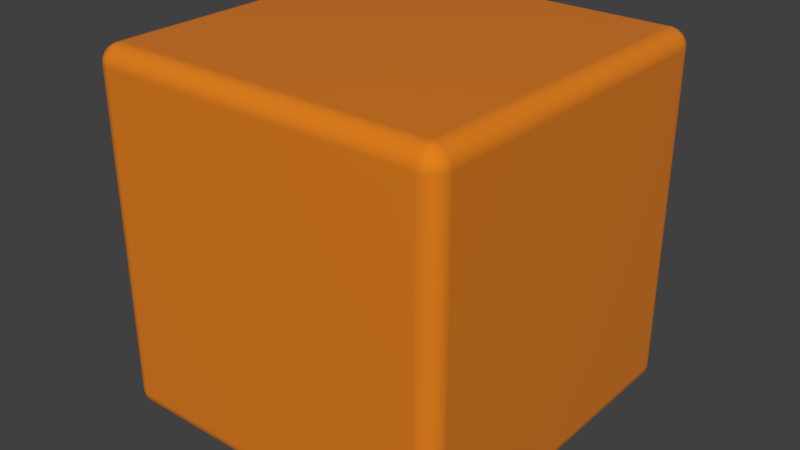 # Source: cube.blend  (saved by Blender 2.80.75; exported with 4.5.12 LTS)
import bpy
from mathutils import Matrix  # noqa: F401  (used for matrix-valued properties, if any)

bpy.ops.wm.read_factory_settings(use_empty=True)
scene = bpy.context.scene
scene.name = 'Scene'

# ---- collections
col_collection_1 = bpy.data.collections.new('Collection 1'); scene.collection.children.link(col_collection_1)

# ---- materials (node trees are filled in below, after node groups)
mat_cube = bpy.data.materials.new('Cube')
mat_cube.alpha_threshold = 0.0
mat_cube.use_transparent_shadow = False
mat_cube.diffuse_color = (0.7835, 0.2195, 0.01161, 1.0)
mat_cube.roughness = 0.5

# ---- material node trees
mat_cube.use_nodes = True; mat_cube.node_tree.nodes.clear()
_N = mat_cube.node_tree.nodes; _L = mat_cube.node_tree.links
n0 = _N.new('ShaderNodeOutputMaterial'); n0.name = 'マテリアル出力'; n0.location = (300, 300)
n1 = _N.new('ShaderNodeBsdfPrincipled'); n1.name = 'Principled BSDF'; n1.location = (10, 300)
n1.distribution = 'GGX'
n1.subsurface_method = 'BURLEY'
n1.inputs[0].default_value = (0.7835, 0.2195, 0.01161, 1.0)
n1.inputs[2].default_value = 0.0
n1.inputs[3].default_value = 1.45
n1.inputs[27].default_value = (0.0, 0.0, 0.0, 1.0)
n1.inputs[28].default_value = 1.0
_L.new(n1.outputs[0], n0.inputs[0])
n0.is_active_output = True

# ---- world
world_world = bpy.data.worlds.new('World'); scene.world = world_world
world_world.color = (0.05088, 0.05088, 0.05088)
world_world.use_sun_shadow = False
world_world.sun_shadow_jitter_overblur = 0.0
world_world.cycles.sampling_method = 'MANUAL'
world_world.cycles.sample_map_resolution = 256

# ---- meshes
me_x = bpy.data.meshes.new('立方体')
me_x.from_pydata([(-0.009, -0.01, -0.009), (-0.01, -0.009, -0.009), (-0.009, -0.009, -0.01), (-0.009098, -0.009995, -0.009), (-0.009195, -0.009981, -0.009), (-0.00929, -0.009957, -0.009), (-0.009383, -0.009924, -0.009), (-0.009471, -0.009882, -0.009), (-0.009556, -0.009831, -0.009), (-0.009634, -0.009773, -0.009), (-0.009707, -0.009707, -0.009), (-0.009, -0.009995, -0.009098), (-0.0091, -0.00999, -0.009099), (-0.0092, -0.009975, -0.0091), (-0.009297, -0.00995, -0.0091), (-0.009389, -0.009916, -0.0091), (-0.009477, -0.009873, -0.0091), (-0.009558, -0.009823, -0.0091), (-0.009634, -0.009767, -0.0091), (-0.009703, -0.009704, -0.0091), (-0.009, -0.009981, -0.009195), (-0.009101, -0.009975, -0.009199), (-0.009202, -0.009959, -0.0092), (-0.0093, -0.009932, -0.009201), (-0.009392, -0.009898, -0.009201), (-0.009477, -0.009856, -0.0092), (-0.009556, -0.009807, -0.009199), (-0.009627, -0.009753, -0.009198), (-0.009693, -0.009694, -0.009198), (-0.009, -0.009957, -0.00929), (-0.009101, -0.00995, -0.009296), (-0.009203, -0.009933, -0.009299), (-0.009301, -0.009906, -0.009299), (-0.009391, -0.009871, -0.009297), (-0.009474, -0.00983, -0.009294), (-0.009548, -0.009784, -0.009291), (-0.009616, -0.009733, -0.009289), (-0.009677, -0.009678, -0.009288), (-0.009, -0.009924, -0.009383), (-0.009101, -0.009916, -0.009389), (-0.009203, -0.009898, -0.009391), (-0.009299, -0.009871, -0.00939), (-0.009387, -0.009837, -0.009386), (-0.009466, -0.009799, -0.00938), (-0.009537, -0.009756, -0.009374), (-0.009601, -0.009709, -0.00937), (-0.009657, -0.009658, -0.009368), (-0.009, -0.009882, -0.009471), (-0.009101, -0.009873, -0.009477), (-0.009201, -0.009855, -0.009478), (-0.009296, -0.00983, -0.009473), (-0.009381, -0.009799, -0.009466), (-0.009457, -0.009763, -0.009457), (-0.009524, -0.009725, -0.009448), (-0.009583, -0.009682, -0.009441), (-0.009636, -0.009636, -0.009438), (-0.009, -0.009831, -0.009556), (-0.009101, -0.009823, -0.009559), (-0.0092, -0.009806, -0.009557), (-0.009292, -0.009783, -0.009549), (-0.009375, -0.009755, -0.009537), (-0.009448, -0.009725, -0.009524), (-0.009511, -0.009691, -0.009511), (-0.009566, -0.009655, -0.009501), (-0.009614, -0.009614, -0.009497), (-0.009, -0.009773, -0.009634), (-0.009101, -0.009766, -0.009635), (-0.009198, -0.009752, -0.009628), (-0.009289, -0.009732, -0.009616), (-0.00937, -0.009708, -0.009601), (-0.009441, -0.009682, -0.009583), (-0.009501, -0.009654, -0.009566), (-0.009551, -0.009626, -0.009551), (-0.009593, -0.009593, -0.009545), (-0.009577, -0.009577, -0.009577), (-0.009995, -0.009, -0.009098), (-0.009981, -0.009, -0.009195), (-0.009957, -0.009, -0.00929), (-0.009924, -0.009, -0.009383), (-0.009882, -0.009, -0.009471), (-0.009831, -0.009, -0.009556), (-0.009773, -0.009, -0.009634), (-0.009707, -0.009, -0.009707), (-0.009995, -0.009098, -0.009), (-0.00999, -0.009099, -0.0091), (-0.009975, -0.0091, -0.0092), (-0.00995, -0.0091, -0.009297), (-0.009916, -0.0091, -0.009389), (-0.009873, -0.0091, -0.009477), (-0.009823, -0.0091, -0.009558), (-0.009767, -0.0091, -0.009634), (-0.009704, -0.0091, -0.009703), (-0.009981, -0.009195, -0.009), (-0.009975, -0.009199, -0.009101), (-0.009959, -0.0092, -0.009202), (-0.009932, -0.009201, -0.0093), (-0.009898, -0.009201, -0.009392), (-0.009856, -0.0092, -0.009477), (-0.009807, -0.009199, -0.009556), (-0.009753, -0.009198, -0.009627), (-0.009694, -0.009198, -0.009693), (-0.009957, -0.00929, -0.009), (-0.00995, -0.009296, -0.009101), (-0.009933, -0.009299, -0.009203), (-0.009906, -0.009299, -0.009301), (-0.009871, -0.009297, -0.009391), (-0.00983, -0.009294, -0.009474), (-0.009784, -0.009291, -0.009548), (-0.009733, -0.009289, -0.009616), (-0.009678, -0.009288, -0.009677), (-0.009924, -0.009383, -0.009), (-0.009916, -0.009389, -0.009101), (-0.009898, -0.009391, -0.009203), (-0.009871, -0.00939, -0.009299), (-0.009837, -0.009386, -0.009387), (-0.009799, -0.00938, -0.009466), (-0.009756, -0.009374, -0.009537), (-0.009709, -0.00937, -0.009601), (-0.009658, -0.009368, -0.009657), (-0.009882, -0.009471, -0.009), (-0.009873, -0.009477, -0.009101), (-0.009855, -0.009478, -0.009201), (-0.00983, -0.009473, -0.009296), (-0.009799, -0.009466, -0.009381), (-0.009763, -0.009457, -0.009457), (-0.009725, -0.009448, -0.009524), (-0.009682, -0.009441, -0.009583), (-0.009636, -0.009438, -0.009636), (-0.009831, -0.009556, -0.009), (-0.009823, -0.009559, -0.009101), (-0.009806, -0.009557, -0.0092), (-0.009783, -0.009549, -0.009292), (-0.009755, -0.009537, -0.009375), (-0.009725, -0.009524, -0.009448), (-0.009691, -0.009511, -0.009511), (-0.009655, -0.009501, -0.009566), (-0.009614, -0.009497, -0.009614), (-0.009773, -0.009634, -0.009), (-0.009766, -0.009635, -0.009101), (-0.009752, -0.009628, -0.009198), (-0.009732, -0.009616, -0.009289), (-0.009708, -0.009601, -0.00937), (-0.009682, -0.009583, -0.009441), (-0.009654, -0.009566, -0.009501), (-0.009626, -0.009551, -0.009551), (-0.009593, -0.009545, -0.009593), (-0.009, -0.009098, -0.009995), (-0.009, -0.009195, -0.009981), (-0.009, -0.00929, -0.009957), (-0.009, -0.009383, -0.009924), (-0.009, -0.009471, -0.009882), (-0.009, -0.009556, -0.009831), (-0.009, -0.009634, -0.009773), (-0.009, -0.009707, -0.009707), (-0.009098, -0.009, -0.009995), (-0.009099, -0.0091, -0.00999), (-0.0091, -0.0092, -0.009975), (-0.0091, -0.009297, -0.00995), (-0.0091, -0.009389, -0.009916), (-0.0091, -0.009477, -0.009873), (-0.0091, -0.009558, -0.009823), (-0.0091, -0.009634, -0.009767), (-0.0091, -0.009703, -0.009704), (-0.009195, -0.009, -0.009981), (-0.009199, -0.009101, -0.009975), (-0.0092, -0.009202, -0.009959), (-0.009201, -0.0093, -0.009932), (-0.009201, -0.009392, -0.009898), (-0.0092, -0.009477, -0.009856), (-0.009199, -0.009556, -0.009807), (-0.009198, -0.009627, -0.009753), (-0.009198, -0.009693, -0.009694), (-0.00929, -0.009, -0.009957), (-0.009296, -0.009101, -0.00995), (-0.009299, -0.009203, -0.009933), (-0.009299, -0.009301, -0.009906), (-0.009297, -0.009391, -0.009871), (-0.009294, -0.009474, -0.00983), (-0.009291, -0.009548, -0.009784), (-0.009289, -0.009616, -0.009733), (-0.009288, -0.009677, -0.009678), (-0.009383, -0.009, -0.009924), (-0.009389, -0.009101, -0.009916), (-0.009391, -0.009203, -0.009898), (-0.00939, -0.009299, -0.009871), (-0.009386, -0.009387, -0.009837), (-0.00938, -0.009466, -0.009799), (-0.009374, -0.009537, -0.009756), (-0.00937, -0.009601, -0.009709), (-0.009368, -0.009657, -0.009658), (-0.009471, -0.009, -0.009882), (-0.009477, -0.009101, -0.009873), (-0.009478, -0.009201, -0.009855), (-0.009473, -0.009296, -0.00983), (-0.009466, -0.009381, -0.009799), (-0.009457, -0.009457, -0.009763), (-0.009448, -0.009524, -0.009725), (-0.009441, -0.009583, -0.009682), (-0.009438, -0.009636, -0.009636), (-0.009556, -0.009, -0.009831), (-0.009559, -0.009101, -0.009823), (-0.009557, -0.0092, -0.009806), (-0.009549, -0.009292, -0.009783), (-0.009537, -0.009375, -0.009755), (-0.009524, -0.009448, -0.009725), (-0.009511, -0.009511, -0.009691), (-0.009501, -0.009566, -0.009655), (-0.009497, -0.009614, -0.009614), (-0.009634, -0.009, -0.009773), (-0.009635, -0.009101, -0.009766), (-0.009628, -0.009198, -0.009752), (-0.009616, -0.009289, -0.009732), (-0.009601, -0.00937, -0.009708), (-0.009583, -0.009441, -0.009682), (-0.009566, -0.009501, -0.009654), (-0.009551, -0.009551, -0.009626), (-0.009545, -0.009593, -0.009593), (-0.009, -0.01, 0.009), (-0.009, -0.009, 0.01), (-0.01, -0.009, 0.009), (-0.009, -0.009995, 0.009098), (-0.009, -0.009981, 0.009195), (-0.009, -0.009957, 0.00929), (-0.009, -0.009924, 0.009383), (-0.009, -0.009882, 0.009471), (-0.009, -0.009831, 0.009556), (-0.009, -0.009773, 0.009634), (-0.009, -0.009707, 0.009707), (-0.009098, -0.009995, 0.009), (-0.009099, -0.00999, 0.0091), (-0.0091, -0.009975, 0.0092), (-0.0091, -0.00995, 0.009297), (-0.0091, -0.009916, 0.009389), (-0.0091, -0.009873, 0.009477), (-0.0091, -0.009823, 0.009558), (-0.0091, -0.009767, 0.009634), (-0.0091, -0.009704, 0.009703), (-0.009195, -0.009981, 0.009), (-0.009199, -0.009975, 0.009101), (-0.0092, -0.009959, 0.009202), (-0.009201, -0.009932, 0.0093), (-0.009201, -0.009898, 0.009392), (-0.0092, -0.009856, 0.009477), (-0.009199, -0.009807, 0.009556), (-0.009198, -0.009753, 0.009627), (-0.009198, -0.009694, 0.009693), (-0.00929, -0.009957, 0.009), (-0.009296, -0.00995, 0.009101), (-0.009299, -0.009933, 0.009203), (-0.009299, -0.009906, 0.009301), (-0.009297, -0.009871, 0.009391), (-0.009294, -0.00983, 0.009474), (-0.009291, -0.009784, 0.009548), (-0.009289, -0.009733, 0.009616), (-0.009288, -0.009678, 0.009677), (-0.009383, -0.009924, 0.009), (-0.009389, -0.009916, 0.009101), (-0.009391, -0.009898, 0.009203), (-0.00939, -0.009871, 0.009299), (-0.009386, -0.009837, 0.009387), (-0.00938, -0.009799, 0.009466), (-0.009374, -0.009756, 0.009537), (-0.00937, -0.009709, 0.009601), (-0.009368, -0.009658, 0.009657), (-0.009471, -0.009882, 0.009), (-0.009477, -0.009873, 0.009101), (-0.009478, -0.009855, 0.009201), (-0.009473, -0.00983, 0.009296), (-0.009466, -0.009799, 0.009381), (-0.009457, -0.009763, 0.009457), (-0.009448, -0.009725, 0.009524), (-0.009441, -0.009682, 0.009583), (-0.009438, -0.009636, 0.009636), (-0.009556, -0.009831, 0.009), (-0.009559, -0.009823, 0.009101), (-0.009557, -0.009806, 0.0092), (-0.009549, -0.009783, 0.009292), (-0.009537, -0.009755, 0.009375), (-0.009524, -0.009725, 0.009448), (-0.009511, -0.009691, 0.009511), (-0.009501, -0.009655, 0.009566), (-0.009497, -0.009614, 0.009614), (-0.009634, -0.009773, 0.009), (-0.009635, -0.009766, 0.009101), (-0.009628, -0.009752, 0.009198), (-0.009616, -0.009732, 0.009289), (-0.009601, -0.009708, 0.00937), (-0.009583, -0.009682, 0.009441), (-0.009566, -0.009654, 0.009501), (-0.009551, -0.009626, 0.009551), (-0.009545, -0.009593, 0.009593), (-0.009577, -0.009577, 0.009577), (-0.009098, -0.009, 0.009995), (-0.009195, -0.009, 0.009981), (-0.00929, -0.009, 0.009957), (-0.009383, -0.009, 0.009924), (-0.009471, -0.009, 0.009882), (-0.009556, -0.009, 0.009831), (-0.009634, -0.009, 0.009773), (-0.009707, -0.009, 0.009707), (-0.009, -0.009098, 0.009995), (-0.0091, -0.009099, 0.00999), (-0.0092, -0.0091, 0.009975), (-0.009297, -0.0091, 0.00995), (-0.009389, -0.0091, 0.009916), (-0.009477, -0.0091, 0.009873), (-0.009558, -0.0091, 0.009823), (-0.009634, -0.0091, 0.009767), (-0.009703, -0.0091, 0.009704), (-0.009, -0.009195, 0.009981), (-0.009101, -0.009199, 0.009975), (-0.009202, -0.0092, 0.009959), (-0.0093, -0.009201, 0.009932), (-0.009392, -0.009201, 0.009898), (-0.009477, -0.0092, 0.009856), (-0.009556, -0.009199, 0.009807), (-0.009627, -0.009198, 0.009753), (-0.009693, -0.009198, 0.009694), (-0.009, -0.00929, 0.009957), (-0.009101, -0.009296, 0.00995), (-0.009203, -0.009299, 0.009933), (-0.009301, -0.009299, 0.009906), (-0.009391, -0.009297, 0.009871), (-0.009474, -0.009294, 0.00983), (-0.009548, -0.009291, 0.009784), (-0.009616, -0.009289, 0.009733), (-0.009677, -0.009288, 0.009678), (-0.009, -0.009383, 0.009924), (-0.009101, -0.009389, 0.009916), (-0.009203, -0.009391, 0.009898), (-0.009299, -0.00939, 0.009871), (-0.009387, -0.009386, 0.009837), (-0.009466, -0.00938, 0.009799), (-0.009537, -0.009374, 0.009756), (-0.009601, -0.00937, 0.009709), (-0.009657, -0.009368, 0.009658), (-0.009, -0.009471, 0.009882), (-0.009101, -0.009477, 0.009873), (-0.009201, -0.009478, 0.009855), (-0.009296, -0.009473, 0.00983), (-0.009381, -0.009466, 0.009799), (-0.009457, -0.009457, 0.009763), (-0.009524, -0.009448, 0.009725), (-0.009583, -0.009441, 0.009682), (-0.009636, -0.009438, 0.009636), (-0.009, -0.009556, 0.009831), (-0.009101, -0.009559, 0.009823), (-0.0092, -0.009557, 0.009806), (-0.009292, -0.009549, 0.009783), (-0.009375, -0.009537, 0.009755), (-0.009448, -0.009524, 0.009725), (-0.009511, -0.009511, 0.009691), (-0.009566, -0.009501, 0.009655), (-0.009614, -0.009497, 0.009614), (-0.009, -0.009634, 0.009773), (-0.009101, -0.009635, 0.009766), (-0.009198, -0.009628, 0.009752), (-0.009289, -0.009616, 0.009732), (-0.00937, -0.009601, 0.009708), (-0.009441, -0.009583, 0.009682), (-0.009501, -0.009566, 0.009654), (-0.009551, -0.009551, 0.009626), (-0.009593, -0.009545, 0.009593), (-0.009995, -0.009098, 0.009), (-0.009981, -0.009195, 0.009), (-0.009957, -0.00929, 0.009), (-0.009924, -0.009383, 0.009), (-0.009882, -0.009471, 0.009), (-0.009831, -0.009556, 0.009), (-0.009773, -0.009634, 0.009), (-0.009707, -0.009707, 0.009), (-0.009995, -0.009, 0.009098), (-0.00999, -0.0091, 0.009099), (-0.009975, -0.0092, 0.0091), (-0.00995, -0.009297, 0.0091), (-0.009916, -0.009389, 0.0091), (-0.009873, -0.009477, 0.0091), (-0.009823, -0.009558, 0.0091), (-0.009767, -0.009634, 0.0091), (-0.009704, -0.009703, 0.0091), (-0.009981, -0.009, 0.009195), (-0.009975, -0.009101, 0.009199), (-0.009959, -0.009202, 0.0092), (-0.009932, -0.0093, 0.009201), (-0.009898, -0.009392, 0.009201), (-0.009856, -0.009477, 0.0092), (-0.009807, -0.009556, 0.009199), (-0.009753, -0.009627, 0.009198), (-0.009694, -0.009693, 0.009198), (-0.009957, -0.009, 0.00929), (-0.00995, -0.009101, 0.009296), (-0.009933, -0.009203, 0.009299), (-0.009906, -0.009301, 0.009299), (-0.009871, -0.009391, 0.009297), (-0.00983, -0.009474, 0.009294), (-0.009784, -0.009548, 0.009291), (-0.009733, -0.009616, 0.009289), (-0.009678, -0.009677, 0.009288), (-0.009924, -0.009, 0.009383), (-0.009916, -0.009101, 0.009389), (-0.009898, -0.009203, 0.009391), (-0.009871, -0.009299, 0.00939), (-0.009837, -0.009387, 0.009386), (-0.009799, -0.009466, 0.00938), (-0.009756, -0.009537, 0.009374), (-0.009709, -0.009601, 0.00937), (-0.009658, -0.009657, 0.009368), (-0.009882, -0.009, 0.009471), (-0.009873, -0.009101, 0.009477), (-0.009855, -0.009201, 0.009478), (-0.00983, -0.009296, 0.009473), (-0.009799, -0.009381, 0.009466), (-0.009763, -0.009457, 0.009457), (-0.009725, -0.009524, 0.009448), (-0.009682, -0.009583, 0.009441), (-0.009636, -0.009636, 0.009438), (-0.009831, -0.009, 0.009556), (-0.009823, -0.009101, 0.009559), (-0.009806, -0.0092, 0.009557), (-0.009783, -0.009292, 0.009549), (-0.009755, -0.009375, 0.009537), (-0.009725, -0.009448, 0.009524), (-0.009691, -0.009511, 0.009511), (-0.009655, -0.009566, 0.009501), (-0.009614, -0.009614, 0.009497), (-0.009773, -0.009, 0.009634), (-0.009766, -0.009101, 0.009635), (-0.009752, -0.009198, 0.009628), (-0.009732, -0.009289, 0.009616), (-0.009708, -0.00937, 0.009601), (-0.009682, -0.009441, 0.009583), (-0.009654, -0.009501, 0.009566), (-0.009626, -0.009551, 0.009551), (-0.009593, -0.009593, 0.009545), (-0.009, 0.01, -0.009), (-0.009, 0.009, -0.01), (-0.01, 0.009, -0.009), (-0.009, 0.009995, -0.009098), (-0.009, 0.009981, -0.009195), (-0.009, 0.009957, -0.00929), (-0.009, 0.009924, -0.009383), (-0.009, 0.009882, -0.009471), (-0.009, 0.009831, -0.009556), (-0.009, 0.009773, -0.009634), (-0.009, 0.009707, -0.009707), (-0.009098, 0.009995, -0.009), (-0.009099, 0.00999, -0.0091), (-0.0091, 0.009975, -0.0092), (-0.0091, 0.00995, -0.009297), (-0.0091, 0.009916, -0.009389), (-0.0091, 0.009873, -0.009477), (-0.0091, 0.009823, -0.009558), (-0.0091, 0.009767, -0.009634), (-0.0091, 0.009704, -0.009703), (-0.009195, 0.009981, -0.009), (-0.009199, 0.009975, -0.009101), (-0.0092, 0.009959, -0.009202), (-0.009201, 0.009932, -0.0093), (-0.009201, 0.009898, -0.009392), (-0.0092, 0.009856, -0.009477), (-0.009199, 0.009807, -0.009556), (-0.009198, 0.009753, -0.009627), (-0.009198, 0.009694, -0.009693), (-0.00929, 0.009957, -0.009), (-0.009296, 0.00995, -0.009101), (-0.009299, 0.009933, -0.009203), (-0.009299, 0.009906, -0.009301), (-0.009297, 0.009871, -0.009391), (-0.009294, 0.00983, -0.009474), (-0.009291, 0.009784, -0.009548), (-0.009289, 0.009733, -0.009616), (-0.009288, 0.009678, -0.009677), (-0.009383, 0.009924, -0.009), (-0.009389, 0.009916, -0.009101), (-0.009391, 0.009898, -0.009203), (-0.00939, 0.009871, -0.009299), (-0.009386, 0.009837, -0.009387), (-0.00938, 0.009799, -0.009466), (-0.009374, 0.009756, -0.009537), (-0.00937, 0.009709, -0.009601), (-0.009368, 0.009658, -0.009657), (-0.009471, 0.009882, -0.009), (-0.009477, 0.009873, -0.009101), (-0.009478, 0.009855, -0.009201), (-0.009473, 0.00983, -0.009296), (-0.009466, 0.009799, -0.009381), (-0.009457, 0.009763, -0.009457), (-0.009448, 0.009725, -0.009524), (-0.009441, 0.009682, -0.009583), (-0.009438, 0.009636, -0.009636), (-0.009556, 0.009831, -0.009), (-0.009559, 0.009823, -0.009101), (-0.009557, 0.009806, -0.0092), (-0.009549, 0.009783, -0.009292), (-0.009537, 0.009755, -0.009375), (-0.009524, 0.009725, -0.009448), (-0.009511, 0.009691, -0.009511), (-0.009501, 0.009655, -0.009566), (-0.009497, 0.009614, -0.009614), (-0.009634, 0.009773, -0.009), (-0.009635, 0.009766, -0.009101), (-0.009628, 0.009752, -0.009198), (-0.009616, 0.009732, -0.009289), (-0.009601, 0.009708, -0.00937), (-0.009583, 0.009682, -0.009441), (-0.009566, 0.009654, -0.009501), (-0.009551, 0.009626, -0.009551), (-0.009545, 0.009593, -0.009593), (-0.009577, 0.009577, -0.009577), (-0.009098, 0.009, -0.009995), (-0.009195, 0.009, -0.009981), (-0.00929, 0.009, -0.009957), (-0.009383, 0.009, -0.009924), (-0.009471, 0.009, -0.009882), (-0.009556, 0.009, -0.009831), (-0.009634, 0.009, -0.009773), (-0.009707, 0.009, -0.009707), (-0.009, 0.009098, -0.009995), (-0.0091, 0.009099, -0.00999), (-0.0092, 0.0091, -0.009975), (-0.009297, 0.0091, -0.00995), (-0.009389, 0.0091, -0.009916), (-0.009477, 0.0091, -0.009873), (-0.009558, 0.0091, -0.009823), (-0.009634, 0.0091, -0.009767), (-0.009703, 0.0091, -0.009704), (-0.009, 0.009195, -0.009981), (-0.009101, 0.009199, -0.009975), (-0.009202, 0.0092, -0.009959), (-0.0093, 0.009201, -0.009932), (-0.009392, 0.009201, -0.009898), (-0.009477, 0.0092, -0.009856), (-0.009556, 0.009199, -0.009807), (-0.009627, 0.009198, -0.009753), (-0.009693, 0.009198, -0.009694), (-0.009, 0.00929, -0.009957), (-0.009101, 0.009296, -0.00995), (-0.009203, 0.009299, -0.009933), (-0.009301, 0.009299, -0.009906), (-0.009391, 0.009297, -0.009871), (-0.009474, 0.009294, -0.00983), (-0.009548, 0.009291, -0.009784), (-0.009616, 0.009289, -0.009733), (-0.009677, 0.009288, -0.009678), (-0.009, 0.009383, -0.009924), (-0.009101, 0.009389, -0.009916), (-0.009203, 0.009391, -0.009898), (-0.009299, 0.00939, -0.009871), (-0.009387, 0.009386, -0.009837), (-0.009466, 0.00938, -0.009799), (-0.009537, 0.009374, -0.009756), (-0.009601, 0.00937, -0.009709), (-0.009657, 0.009368, -0.009658), (-0.009, 0.009471, -0.009882), (-0.009101, 0.009477, -0.009873), (-0.009201, 0.009478, -0.009855), (-0.009296, 0.009473, -0.00983), (-0.009381, 0.009466, -0.009799), (-0.009457, 0.009457, -0.009763), (-0.009524, 0.009448, -0.009725), (-0.009583, 0.009441, -0.009682), (-0.009636, 0.009438, -0.009636), (-0.009, 0.009556, -0.009831), (-0.009101, 0.009559, -0.009823), (-0.0092, 0.009557, -0.009806), (-0.009292, 0.009549, -0.009783), (-0.009375, 0.009537, -0.009755), (-0.009448, 0.009524, -0.009725), (-0.009511, 0.009511, -0.009691), (-0.009566, 0.009501, -0.009655), (-0.009614, 0.009497, -0.009614), (-0.009, 0.009634, -0.009773), (-0.009101, 0.009635, -0.009766), (-0.009198, 0.009628, -0.009752), (-0.009289, 0.009616, -0.009732), (-0.00937, 0.009601, -0.009708), (-0.009441, 0.009583, -0.009682), (-0.009501, 0.009566, -0.009654), (-0.009551, 0.009551, -0.009626), (-0.009593, 0.009545, -0.009593), (-0.009995, 0.009098, -0.009), (-0.009981, 0.009195, -0.009), (-0.009957, 0.00929, -0.009), (-0.009924, 0.009383, -0.009), (-0.009882, 0.009471, -0.009), (-0.009831, 0.009556, -0.009), (-0.009773, 0.009634, -0.009), (-0.009707, 0.009707, -0.009), (-0.009995, 0.009, -0.009098), (-0.00999, 0.0091, -0.009099), (-0.009975, 0.0092, -0.0091), (-0.00995, 0.009297, -0.0091), (-0.009916, 0.009389, -0.0091), (-0.009873, 0.009477, -0.0091), (-0.009823, 0.009558, -0.0091), (-0.009767, 0.009634, -0.0091), (-0.009704, 0.009703, -0.0091), (-0.009981, 0.009, -0.009195), (-0.009975, 0.009101, -0.009199), (-0.009959, 0.009202, -0.0092), (-0.009932, 0.0093, -0.009201), (-0.009898, 0.009392, -0.009201), (-0.009856, 0.009477, -0.0092), (-0.009807, 0.009556, -0.009199), (-0.009753, 0.009627, -0.009198), (-0.009694, 0.009693, -0.009198), (-0.009957, 0.009, -0.00929), (-0.00995, 0.009101, -0.009296), (-0.009933, 0.009203, -0.009299), (-0.009906, 0.009301, -0.009299), (-0.009871, 0.009391, -0.009297), (-0.00983, 0.009474, -0.009294), (-0.009784, 0.009548, -0.009291), (-0.009733, 0.009616, -0.009289), (-0.009678, 0.009677, -0.009288), (-0.009924, 0.009, -0.009383), (-0.009916, 0.009101, -0.009389), (-0.009898, 0.009203, -0.009391), (-0.009871, 0.009299, -0.00939), (-0.009837, 0.009387, -0.009386), (-0.009799, 0.009466, -0.00938), (-0.009756, 0.009537, -0.009374), (-0.009709, 0.009601, -0.00937), (-0.009658, 0.009657, -0.009368), (-0.009882, 0.009, -0.009471), (-0.009873, 0.009101, -0.009477), (-0.009855, 0.009201, -0.009478), (-0.00983, 0.009296, -0.009473), (-0.009799, 0.009381, -0.009466), (-0.009763, 0.009457, -0.009457), (-0.009725, 0.009524, -0.009448), (-0.009682, 0.009583, -0.009441), (-0.009636, 0.009636, -0.009438), (-0.009831, 0.009, -0.009556), (-0.009823, 0.009101, -0.009559), (-0.009806, 0.0092, -0.009557), (-0.009783, 0.009292, -0.009549), (-0.009755, 0.009375, -0.009537), (-0.009725, 0.009448, -0.009524), (-0.009691, 0.009511, -0.009511), (-0.009655, 0.009566, -0.009501), (-0.009614, 0.009614, -0.009497), (-0.009773, 0.009, -0.009634), (-0.009766, 0.009101, -0.009635), (-0.009752, 0.009198, -0.009628), (-0.009732, 0.009289, -0.009616), (-0.009708, 0.00937, -0.009601), (-0.009682, 0.009441, -0.009583), (-0.009654, 0.009501, -0.009566), (-0.009626, 0.009551, -0.009551), (-0.009593, 0.009593, -0.009545), (-0.009, 0.009, 0.01), (-0.009, 0.01, 0.009), (-0.01, 0.009, 0.009), (-0.009, 0.009098, 0.009995), (-0.009, 0.009195, 0.009981), (-0.009, 0.00929, 0.009957), (-0.009, 0.009383, 0.009924), (-0.009, 0.009471, 0.009882), (-0.009, 0.009556, 0.009831), (-0.009, 0.009634, 0.009773), (-0.009, 0.009707, 0.009707), (-0.009098, 0.009, 0.009995), (-0.009099, 0.0091, 0.00999), (-0.0091, 0.0092, 0.009975), (-0.0091, 0.009297, 0.00995), (-0.0091, 0.009389, 0.009916), (-0.0091, 0.009477, 0.009873), (-0.0091, 0.009558, 0.009823), (-0.0091, 0.009634, 0.009767), (-0.0091, 0.009703, 0.009704), (-0.009195, 0.009, 0.009981), (-0.009199, 0.009101, 0.009975), (-0.0092, 0.009202, 0.009959), (-0.009201, 0.0093, 0.009932), (-0.009201, 0.009392, 0.009898), (-0.0092, 0.009477, 0.009856), (-0.009199, 0.009556, 0.009807), (-0.009198, 0.009627, 0.009753), (-0.009198, 0.009693, 0.009694), (-0.00929, 0.009, 0.009957), (-0.009296, 0.009101, 0.00995), (-0.009299, 0.009203, 0.009933), (-0.009299, 0.009301, 0.009906), (-0.009297, 0.009391, 0.009871), (-0.009294, 0.009474, 0.00983), (-0.009291, 0.009548, 0.009784), (-0.009289, 0.009616, 0.009733), (-0.009288, 0.009677, 0.009678), (-0.009383, 0.009, 0.009924), (-0.009389, 0.009101, 0.009916), (-0.009391, 0.009203, 0.009898), (-0.00939, 0.009299, 0.009871), (-0.009386, 0.009387, 0.009837), (-0.00938, 0.009466, 0.009799), (-0.009374, 0.009537, 0.009756), (-0.00937, 0.009601, 0.009709), (-0.009368, 0.009657, 0.009658), (-0.009471, 0.009, 0.009882), (-0.009477, 0.009101, 0.009873), (-0.009478, 0.009201, 0.009855), (-0.009473, 0.009296, 0.00983), (-0.009466, 0.009381, 0.009799), (-0.009457, 0.009457, 0.009763), (-0.009448, 0.009524, 0.009725), (-0.009441, 0.009583, 0.009682), (-0.009438, 0.009636, 0.009636), (-0.009556, 0.009, 0.009831), (-0.009559, 0.009101, 0.009823), (-0.009557, 0.0092, 0.009806), (-0.009549, 0.009292, 0.009783), (-0.009537, 0.009375, 0.009755), (-0.009524, 0.009448, 0.009725), (-0.009511, 0.009511, 0.009691), (-0.009501, 0.009566, 0.009655), (-0.009497, 0.009614, 0.009614), (-0.009634, 0.009, 0.009773), (-0.009635, 0.009101, 0.009766), (-0.009628, 0.009198, 0.009752), (-0.009616, 0.009289, 0.009732), (-0.009601, 0.00937, 0.009708), (-0.009583, 0.009441, 0.009682), (-0.009566, 0.009501, 0.009654), (-0.009551, 0.009551, 0.009626), (-0.009545, 0.009593, 0.009593), (-0.009577, 0.009577, 0.009577), (-0.009098, 0.009995, 0.009), (-0.009195, 0.009981, 0.009), (-0.00929, 0.009957, 0.009), (-0.009383, 0.009924, 0.009), (-0.009471, 0.009882, 0.009), (-0.009556, 0.009831, 0.009), (-0.009634, 0.009773, 0.009), (-0.009707, 0.009707, 0.009), (-0.009, 0.009995, 0.009098), (-0.0091, 0.00999, 0.009099), (-0.0092, 0.009975, 0.0091), (-0.009297, 0.00995, 0.0091), (-0.009389, 0.009916, 0.0091), (-0.009477, 0.009873, 0.0091), (-0.009558, 0.009823, 0.0091), (-0.009634, 0.009767, 0.0091), (-0.009703, 0.009704, 0.0091), (-0.009, 0.009981, 0.009195), (-0.009101, 0.009975, 0.009199), (-0.009202, 0.009959, 0.0092), (-0.0093, 0.009932, 0.009201), (-0.009392, 0.009898, 0.009201), (-0.009477, 0.009856, 0.0092), (-0.009556, 0.009807, 0.009199), (-0.009627, 0.009753, 0.009198), (-0.009693, 0.009694, 0.009198), (-0.009, 0.009957, 0.00929), (-0.009101, 0.00995, 0.009296), (-0.009203, 0.009933, 0.009299), (-0.009301, 0.009906, 0.009299), (-0.009391, 0.009871, 0.009297), (-0.009474, 0.00983, 0.009294), (-0.009548, 0.009784, 0.009291), (-0.009616, 0.009733, 0.009289), (-0.009677, 0.009678, 0.009288), (-0.009, 0.009924, 0.009383), (-0.009101, 0.009916, 0.009389), (-0.009203, 0.009898, 0.009391), (-0.009299, 0.009871, 0.00939), (-0.009387, 0.009837, 0.009386), (-0.009466, 0.009799, 0.00938), (-0.009537, 0.009756, 0.009374), (-0.009601, 0.009709, 0.00937), (-0.009657, 0.009658, 0.009368), (-0.009, 0.009882, 0.009471), (-0.009101, 0.009873, 0.009477), (-0.009201, 0.009855, 0.009478), (-0.009296, 0.00983, 0.009473), (-0.009381, 0.009799, 0.009466), (-0.009457, 0.009763, 0.009457), (-0.009524, 0.009725, 0.009448), (-0.009583, 0.009682, 0.009441), (-0.009636, 0.009636, 0.009438), (-0.009, 0.009831, 0.009556), (-0.009101, 0.009823, 0.009559), (-0.0092, 0.009806, 0.009557), (-0.009292, 0.009783, 0.009549), (-0.009375, 0.009755, 0.009537), (-0.009448, 0.009725, 0.009524), (-0.009511, 0.009691, 0.009511), (-0.009566, 0.009655, 0.009501), (-0.009614, 0.009614, 0.009497), (-0.009, 0.009773, 0.009634), (-0.009101, 0.009766, 0.009635), (-0.009198, 0.009752, 0.009628), (-0.009289, 0.009732, 0.009616), (-0.00937, 0.009708, 0.009601), (-0.009441, 0.009682, 0.009583), (-0.009501, 0.009654, 0.009566), (-0.009551, 0.009626, 0.009551), (-0.009593, 0.009593, 0.009545), (-0.009995, 0.009, 0.009098), (-0.009981, 0.009, 0.009195), (-0.009957, 0.009, 0.00929), (-0.009924, 0.009, 0.009383), (-0.009882, 0.009, 0.009471), (-0.009831, 0.009, 0.009556), (-0.009773, 0.009, 0.009634), (-0.009707, 0.009, 0.009707), (-0.009995, 0.009098, 0.009), (-0.00999, 0.009099, 0.0091), (-0.009975, 0.0091, 0.0092), (-0.00995, 0.0091, 0.009297), (-0.009916, 0.0091, 0.009389), (-0.009873, 0.0091, 0.009477), (-0.009823, 0.0091, 0.009558), (-0.009767, 0.0091, 0.009634), (-0.009704, 0.0091, 0.009703), (-0.009981, 0.009195, 0.009), (-0.009975, 0.009199, 0.009101), (-0.009959, 0.0092, 0.009202), (-0.009932, 0.009201, 0.0093), (-0.009898, 0.009201, 0.009392), (-0.009856, 0.0092, 0.009477), (-0.009807, 0.009199, 0.009556), (-0.009753, 0.009198, 0.009627), (-0.009694, 0.009198, 0.009693), (-0.009957, 0.00929, 0.009), (-0.00995, 0.009296, 0.009101), (-0.009933, 0.009299, 0.009203), (-0.009906, 0.009299, 0.009301), (-0.009871, 0.009297, 0.009391), (-0.00983, 0.009294, 0.009474), (-0.009784, 0.009291, 0.009548), (-0.009733, 0.009289, 0.009616), (-0.009678, 0.009288, 0.009677), (-0.009924, 0.009383, 0.009), (-0.009916, 0.009389, 0.009101), (-0.009898, 0.009391, 0.009203), (-0.009871, 0.00939, 0.009299), (-0.009837, 0.009386, 0.009387), (-0.009799, 0.00938, 0.009466), (-0.009756, 0.009374, 0.009537), (-0.009709, 0.00937, 0.009601), (-0.009658, 0.009368, 0.009657), (-0.009882, 0.009471, 0.009), (-0.009873, 0.009477, 0.009101), (-0.009855, 0.009478, 0.009201), (-0.00983, 0.009473, 0.009296), (-0.009799, 0.009466, 0.009381), (-0.009763, 0.009457, 0.009457), (-0.009725, 0.009448, 0.009524), (-0.009682, 0.009441, 0.009583), (-0.009636, 0.009438, 0.009636), (-0.009831, 0.009556, 0.009), (-0.009823, 0.009559, 0.009101), (-0.009806, 0.009557, 0.0092), (-0.009783, 0.009549, 0.009292), (-0.009755, 0.009537, 0.009375), (-0.009725, 0.009524, 0.009448), (-0.009691, 0.009511, 0.009511), (-0.009655, 0.009501, 0.009566), (-0.009614, 0.009497, 0.009614), (-0.009773, 0.009634, 0.009), (-0.009766, 0.009635, 0.009101), (-0.009752, 0.009628, 0.009198), (-0.009732, 0.009616, 0.009289), (-0.009708, 0.009601, 0.00937), (-0.009682, 0.009583, 0.009441), (-0.009654, 0.009566, 0.009501), (-0.009626, 0.009551, 0.009551), (-0.009593, 0.009545, 0.009593), (0.009, -0.01, -0.009), (0.009, -0.009, -0.01), (0.01, -0.009, -0.009), (0.009, -0.009995, -0.009098), (0.009, -0.009981, -0.009195), (0.009, -0.009957, -0.00929), (0.009, -0.009924, -0.009383), (0.009, -0.009882, -0.009471), (0.009, -0.009831, -0.009556), (0.009, -0.009773, -0.009634), (0.009, -0.009707, -0.009707), (0.009098, -0.009995, -0.009), (0.009099, -0.00999, -0.0091), (0.0091, -0.009975, -0.0092), (0.0091, -0.00995, -0.009297), (0.0091, -0.009916, -0.009389), (0.0091, -0.009873, -0.009477), (0.0091, -0.009823, -0.009558), (0.0091, -0.009767, -0.009634), (0.0091, -0.009704, -0.009703), (0.009195, -0.009981, -0.009), (0.009199, -0.009975, -0.009101), (0.0092, -0.009959, -0.009202), (0.009201, -0.009932, -0.0093), (0.009201, -0.009898, -0.009392), (0.0092, -0.009856, -0.009477), (0.009199, -0.009807, -0.009556), (0.009198, -0.009753, -0.009627), (0.009198, -0.009694, -0.009693), (0.00929, -0.009957, -0.009), (0.009296, -0.00995, -0.009101), (0.009299, -0.009933, -0.009203), (0.009299, -0.009906, -0.009301), (0.009297, -0.009871, -0.009391), (0.009294, -0.00983, -0.009474), (0.009291, -0.009784, -0.009548), (0.009289, -0.009733, -0.009616), (0.009288, -0.009678, -0.009677), (0.009383, -0.009924, -0.009), (0.009389, -0.009916, -0.009101), (0.009391, -0.009898, -0.009203), (0.00939, -0.009871, -0.009299), (0.009386, -0.009837, -0.009387), (0.00938, -0.009799, -0.009466), (0.009374, -0.009756, -0.009537), (0.00937, -0.009709, -0.009601), (0.009368, -0.009658, -0.009657), (0.009471, -0.009882, -0.009), (0.009477, -0.009873, -0.009101), (0.009478, -0.009855, -0.009201), (0.009473, -0.00983, -0.009296), (0.009466, -0.009799, -0.009381), (0.009457, -0.009763, -0.009457), (0.009448, -0.009725, -0.009524), (0.009441, -0.009682, -0.009583), (0.009438, -0.009636, -0.009636), (0.009556, -0.009831, -0.009), (0.009559, -0.009823, -0.009101), (0.009557, -0.009806, -0.0092), (0.009549, -0.009783, -0.009292), (0.009537, -0.009755, -0.009375), (0.009524, -0.009725, -0.009448), (0.009511, -0.009691, -0.009511), (0.009501, -0.009655, -0.009566), (0.009497, -0.009614, -0.009614), (0.009634, -0.009773, -0.009), (0.009635, -0.009766, -0.009101), (0.009628, -0.009752, -0.009198), (0.009616, -0.009732, -0.009289), (0.009601, -0.009708, -0.00937), (0.009583, -0.009682, -0.009441), (0.009566, -0.009654, -0.009501), (0.009551, -0.009626, -0.009551), (0.009545, -0.009593, -0.009593), (0.009577, -0.009577, -0.009577), (0.009098, -0.009, -0.009995), (0.009195, -0.009, -0.009981), (0.00929, -0.009, -0.009957), (0.009383, -0.009, -0.009924), (0.009471, -0.009, -0.009882), (0.009556, -0.009, -0.009831), (0.009634, -0.009, -0.009773), (0.009707, -0.009, -0.009707), (0.009, -0.009098, -0.009995), (0.0091, -0.009099, -0.00999), (0.0092, -0.0091, -0.009975), (0.009297, -0.0091, -0.00995), (0.009389, -0.0091, -0.009916), (0.009477, -0.0091, -0.009873), (0.009558, -0.0091, -0.009823), (0.009634, -0.0091, -0.009767), (0.009703, -0.0091, -0.009704), (0.009, -0.009195, -0.009981), (0.009101, -0.009199, -0.009975), (0.009202, -0.0092, -0.009959), (0.0093, -0.009201, -0.009932), (0.009392, -0.009201, -0.009898), (0.009477, -0.0092, -0.009856), (0.009556, -0.009199, -0.009807), (0.009627, -0.009198, -0.009753), (0.009693, -0.009198, -0.009694), (0.009, -0.00929, -0.009957), (0.009101, -0.009296, -0.00995), (0.009203, -0.009299, -0.009933), (0.009301, -0.009299, -0.009906), (0.009391, -0.009297, -0.009871), (0.009474, -0.009294, -0.00983), (0.009548, -0.009291, -0.009784), (0.009616, -0.009289, -0.009733), (0.009677, -0.009288, -0.009678), (0.009, -0.009383, -0.009924), (0.009101, -0.009389, -0.009916), (0.009203, -0.009391, -0.009898), (0.009299, -0.00939, -0.009871), (0.009387, -0.009386, -0.009837), (0.009466, -0.00938, -0.009799), (0.009537, -0.009374, -0.009756), (0.009601, -0.00937, -0.009709), (0.009657, -0.009368, -0.009658), (0.009, -0.009471, -0.009882), (0.009101, -0.009477, -0.009873), (0.009201, -0.009478, -0.009855), (0.009296, -0.009473, -0.00983), (0.009381, -0.009466, -0.009799), (0.009457, -0.009457, -0.009763), (0.009524, -0.009448, -0.009725), (0.009583, -0.009441, -0.009682), (0.009636, -0.009438, -0.009636), (0.009, -0.009556, -0.009831), (0.009101, -0.009559, -0.009823), (0.0092, -0.009557, -0.009806), (0.009292, -0.009549, -0.009783), (0.009375, -0.009537, -0.009755), (0.009448, -0.009524, -0.009725), (0.009511, -0.009511, -0.009691), (0.009566, -0.009501, -0.009655), (0.009614, -0.009497, -0.009614), (0.009, -0.009634, -0.009773), (0.009101, -0.009635, -0.009766), (0.009198, -0.009628, -0.009752), (0.009289, -0.009616, -0.009732), (0.00937, -0.009601, -0.009708), (0.009441, -0.009583, -0.009682), (0.009501, -0.009566, -0.009654), (0.009551, -0.009551, -0.009626), (0.009593, -0.009545, -0.009593), (0.009995, -0.009098, -0.009), (0.009981, -0.009195, -0.009), (0.009957, -0.00929, -0.009), (0.009924, -0.009383, -0.009), (0.009882, -0.009471, -0.009), (0.009831, -0.009556, -0.009), (0.009773, -0.009634, -0.009), (0.009707, -0.009707, -0.009), (0.009995, -0.009, -0.009098), (0.00999, -0.0091, -0.009099), (0.009975, -0.0092, -0.0091), (0.00995, -0.009297, -0.0091), (0.009916, -0.009389, -0.0091), (0.009873, -0.009477, -0.0091), (0.009823, -0.009558, -0.0091), (0.009767, -0.009634, -0.0091), (0.009704, -0.009703, -0.0091), (0.009981, -0.009, -0.009195), (0.009975, -0.009101, -0.009199), (0.009959, -0.009202, -0.0092), (0.009932, -0.0093, -0.009201), (0.009898, -0.009392, -0.009201), (0.009856, -0.009477, -0.0092), (0.009807, -0.009556, -0.009199), (0.009753, -0.009627, -0.009198), (0.009694, -0.009693, -0.009198), (0.009957, -0.009, -0.00929), (0.00995, -0.009101, -0.009296), (0.009933, -0.009203, -0.009299), (0.009906, -0.009301, -0.009299), (0.009871, -0.009391, -0.009297), (0.00983, -0.009474, -0.009294), (0.009784, -0.009548, -0.009291), (0.009733, -0.009616, -0.009289), (0.009678, -0.009677, -0.009288), (0.009924, -0.009, -0.009383), (0.009916, -0.009101, -0.009389), (0.009898, -0.009203, -0.009391), (0.009871, -0.009299, -0.00939), (0.009837, -0.009387, -0.009386), (0.009799, -0.009466, -0.00938), (0.009756, -0.009537, -0.009374), (0.009709, -0.009601, -0.00937), (0.009658, -0.009657, -0.009368), (0.009882, -0.009, -0.009471), (0.009873, -0.009101, -0.009477), (0.009855, -0.009201, -0.009478), (0.00983, -0.009296, -0.009473), (0.009799, -0.009381, -0.009466), (0.009763, -0.009457, -0.009457), (0.009725, -0.009524, -0.009448), (0.009682, -0.009583, -0.009441), (0.009636, -0.009636, -0.009438), (0.009831, -0.009, -0.009556), (0.009823, -0.009101, -0.009559), (0.009806, -0.0092, -0.009557), (0.009783, -0.009292, -0.009549), (0.009755, -0.009375, -0.009537), (0.009725, -0.009448, -0.009524), (0.009691, -0.009511, -0.009511), (0.009655, -0.009566, -0.009501), (0.009614, -0.009614, -0.009497), (0.009773, -0.009, -0.009634), (0.009766, -0.009101, -0.009635), (0.009752, -0.009198, -0.009628), (0.009732, -0.009289, -0.009616), (0.009708, -0.00937, -0.009601), (0.009682, -0.009441, -0.009583), (0.009654, -0.009501, -0.009566), (0.009626, -0.009551, -0.009551), (0.009593, -0.009593, -0.009545), (0.009, -0.009, 0.01), (0.009, -0.01, 0.009), (0.01, -0.009, 0.009), (0.009, -0.009098, 0.009995), (0.009, -0.009195, 0.009981), (0.009, -0.00929, 0.009957), (0.009, -0.009383, 0.009924), (0.009, -0.009471, 0.009882), (0.009, -0.009556, 0.009831), (0.009, -0.009634, 0.009773), (0.009, -0.009707, 0.009707), (0.009098, -0.009, 0.009995), (0.009099, -0.0091, 0.00999), (0.0091, -0.0092, 0.009975), (0.0091, -0.009297, 0.00995), (0.0091, -0.009389, 0.009916), (0.0091, -0.009477, 0.009873), (0.0091, -0.009558, 0.009823), (0.0091, -0.009634, 0.009767), (0.0091, -0.009703, 0.009704), (0.009195, -0.009, 0.009981), (0.009199, -0.009101, 0.009975), (0.0092, -0.009202, 0.009959), (0.009201, -0.0093, 0.009932), (0.009201, -0.009392, 0.009898), (0.0092, -0.009477, 0.009856), (0.009199, -0.009556, 0.009807), (0.009198, -0.009627, 0.009753), (0.009198, -0.009693, 0.009694), (0.00929, -0.009, 0.009957), (0.009296, -0.009101, 0.00995), (0.009299, -0.009203, 0.009933), (0.009299, -0.009301, 0.009906), (0.009297, -0.009391, 0.009871), (0.009294, -0.009474, 0.00983), (0.009291, -0.009548, 0.009784), (0.009289, -0.009616, 0.009733), (0.009288, -0.009677, 0.009678), (0.009383, -0.009, 0.009924), (0.009389, -0.009101, 0.009916), (0.009391, -0.009203, 0.009898), (0.00939, -0.009299, 0.009871), (0.009386, -0.009387, 0.009837), (0.00938, -0.009466, 0.009799), (0.009374, -0.009537, 0.009756), (0.00937, -0.009601, 0.009709), (0.009368, -0.009657, 0.009658), (0.009471, -0.009, 0.009882), (0.009477, -0.009101, 0.009873), (0.009478, -0.009201, 0.009855), (0.009473, -0.009296, 0.00983), (0.009466, -0.009381, 0.009799), (0.009457, -0.009457, 0.009763), (0.009448, -0.009524, 0.009725), (0.009441, -0.009583, 0.009682), (0.009438, -0.009636, 0.009636), (0.009556, -0.009, 0.009831), (0.009559, -0.009101, 0.009823), (0.009557, -0.0092, 0.009806), (0.009549, -0.009292, 0.009783), (0.009537, -0.009375, 0.009755), (0.009524, -0.009448, 0.009725), (0.009511, -0.009511, 0.009691), (0.009501, -0.009566, 0.009655), (0.009497, -0.009614, 0.009614), (0.009634, -0.009, 0.009773), (0.009635, -0.009101, 0.009766), (0.009628, -0.009198, 0.009752), (0.009616, -0.009289, 0.009732), (0.009601, -0.00937, 0.009708), (0.009583, -0.009441, 0.009682), (0.009566, -0.009501, 0.009654), (0.009551, -0.009551, 0.009626), (0.009545, -0.009593, 0.009593), (0.009577, -0.009577, 0.009577), (0.009098, -0.009995, 0.009), (0.009195, -0.009981, 0.009), (0.00929, -0.009957, 0.009), (0.009383, -0.009924, 0.009), (0.009471, -0.009882, 0.009), (0.009556, -0.009831, 0.009), (0.009634, -0.009773, 0.009), (0.009707, -0.009707, 0.009), (0.009, -0.009995, 0.009098), (0.0091, -0.00999, 0.009099), (0.0092, -0.009975, 0.0091), (0.009297, -0.00995, 0.0091), (0.009389, -0.009916, 0.0091), (0.009477, -0.009873, 0.0091), (0.009558, -0.009823, 0.0091), (0.009634, -0.009767, 0.0091), (0.009703, -0.009704, 0.0091), (0.009, -0.009981, 0.009195), (0.009101, -0.009975, 0.009199), (0.009202, -0.009959, 0.0092), (0.0093, -0.009932, 0.009201), (0.009392, -0.009898, 0.009201), (0.009477, -0.009856, 0.0092), (0.009556, -0.009807, 0.009199), (0.009627, -0.009753, 0.009198), (0.009693, -0.009694, 0.009198), (0.009, -0.009957, 0.00929), (0.009101, -0.00995, 0.009296), (0.009203, -0.009933, 0.009299), (0.009301, -0.009906, 0.009299), (0.009391, -0.009871, 0.009297), (0.009474, -0.00983, 0.009294), (0.009548, -0.009784, 0.009291), (0.009616, -0.009733, 0.009289), (0.009677, -0.009678, 0.009288), (0.009, -0.009924, 0.009383), (0.009101, -0.009916, 0.009389), (0.009203, -0.009898, 0.009391), (0.009299, -0.009871, 0.00939), (0.009387, -0.009837, 0.009386), (0.009466, -0.009799, 0.00938), (0.009537, -0.009756, 0.009374), (0.009601, -0.009709, 0.00937), (0.009657, -0.009658, 0.009368), (0.009, -0.009882, 0.009471), (0.009101, -0.009873, 0.009477), (0.009201, -0.009855, 0.009478), (0.009296, -0.00983, 0.009473), (0.009381, -0.009799, 0.009466), (0.009457, -0.009763, 0.009457), (0.009524, -0.009725, 0.009448), (0.009583, -0.009682, 0.009441), (0.009636, -0.009636, 0.009438), (0.009, -0.009831, 0.009556), (0.009101, -0.009823, 0.009559), (0.0092, -0.009806, 0.009557), (0.009292, -0.009783, 0.009549), (0.009375, -0.009755, 0.009537), (0.009448, -0.009725, 0.009524), (0.009511, -0.009691, 0.009511), (0.009566, -0.009655, 0.009501), (0.009614, -0.009614, 0.009497), (0.009, -0.009773, 0.009634), (0.009101, -0.009766, 0.009635), (0.009198, -0.009752, 0.009628), (0.009289, -0.009732, 0.009616), (0.00937, -0.009708, 0.009601), (0.009441, -0.009682, 0.009583), (0.009501, -0.009654, 0.009566), (0.009551, -0.009626, 0.009551), (0.009593, -0.009593, 0.009545), (0.009995, -0.009, 0.009098), (0.009981, -0.009, 0.009195), (0.009957, -0.009, 0.00929), (0.009924, -0.009, 0.009383), (0.009882, -0.009, 0.009471), (0.009831, -0.009, 0.009556), (0.009773, -0.009, 0.009634), (0.009707, -0.009, 0.009707), (0.009995, -0.009098, 0.009), (0.00999, -0.009099, 0.0091), (0.009975, -0.0091, 0.0092), (0.00995, -0.0091, 0.009297), (0.009916, -0.0091, 0.009389), (0.009873, -0.0091, 0.009477), (0.009823, -0.0091, 0.009558), (0.009767, -0.0091, 0.009634), (0.009704, -0.0091, 0.009703), (0.009981, -0.009195, 0.009), (0.009975, -0.009199, 0.009101), (0.009959, -0.0092, 0.009202), (0.009932, -0.009201, 0.0093), (0.009898, -0.009201, 0.009392), (0.009856, -0.0092, 0.009477), (0.009807, -0.009199, 0.009556), (0.009753, -0.009198, 0.009627), (0.009694, -0.009198, 0.009693), (0.009957, -0.00929, 0.009), (0.00995, -0.009296, 0.009101), (0.009933, -0.009299, 0.009203), (0.009906, -0.009299, 0.009301), (0.009871, -0.009297, 0.009391), (0.00983, -0.009294, 0.009474), (0.009784, -0.009291, 0.009548), (0.009733, -0.009289, 0.009616), (0.009678, -0.009288, 0.009677), (0.009924, -0.009383, 0.009), (0.009916, -0.009389, 0.009101), (0.009898, -0.009391, 0.009203), (0.009871, -0.00939, 0.009299), (0.009837, -0.009386, 0.009387), (0.009799, -0.00938, 0.009466), (0.009756, -0.009374, 0.009537), (0.009709, -0.00937, 0.009601), (0.009658, -0.009368, 0.009657), (0.009882, -0.009471, 0.009), (0.009873, -0.009477, 0.009101), (0.009855, -0.009478, 0.009201), (0.00983, -0.009473, 0.009296), (0.009799, -0.009466, 0.009381), (0.009763, -0.009457, 0.009457), (0.009725, -0.009448, 0.009524), (0.009682, -0.009441, 0.009583), (0.009636, -0.009438, 0.009636), (0.009831, -0.009556, 0.009), (0.009823, -0.009559, 0.009101), (0.009806, -0.009557, 0.0092), (0.009783, -0.009549, 0.009292), (0.009755, -0.009537, 0.009375), (0.009725, -0.009524, 0.009448), (0.009691, -0.009511, 0.009511), (0.009655, -0.009501, 0.009566), (0.009614, -0.009497, 0.009614), (0.009773, -0.009634, 0.009), (0.009766, -0.009635, 0.009101), (0.009752, -0.009628, 0.009198), (0.009732, -0.009616, 0.009289), (0.009708, -0.009601, 0.00937), (0.009682, -0.009583, 0.009441), (0.009654, -0.009566, 0.009501), (0.009626, -0.009551, 0.009551), (0.009593, -0.009545, 0.009593), (0.01, 0.009, -0.009), (0.009, 0.009, -0.01), (0.009, 0.01, -0.009), (0.009995, 0.009, -0.009098), (0.009981, 0.009, -0.009195), (0.009957, 0.009, -0.00929), (0.009924, 0.009, -0.009383), (0.009882, 0.009, -0.009471), (0.009831, 0.009, -0.009556), (0.009773, 0.009, -0.009634), (0.009707, 0.009, -0.009707), (0.009995, 0.009098, -0.009), (0.00999, 0.009099, -0.0091), (0.009975, 0.0091, -0.0092), (0.00995, 0.0091, -0.009297), (0.009916, 0.0091, -0.009389), (0.009873, 0.0091, -0.009477), (0.009823, 0.0091, -0.009558), (0.009767, 0.0091, -0.009634), (0.009704, 0.0091, -0.009703), (0.009981, 0.009195, -0.009), (0.009975, 0.009199, -0.009101), (0.009959, 0.0092, -0.009202), (0.009932, 0.009201, -0.0093), (0.009898, 0.009201, -0.009392), (0.009856, 0.0092, -0.009477), (0.009807, 0.009199, -0.009556), (0.009753, 0.009198, -0.009627), (0.009694, 0.009198, -0.009693), (0.009957, 0.00929, -0.009), (0.00995, 0.009296, -0.009101), (0.009933, 0.009299, -0.009203), (0.009906, 0.009299, -0.009301), (0.009871, 0.009297, -0.009391), (0.00983, 0.009294, -0.009474), (0.009784, 0.009291, -0.009548), (0.009733, 0.009289, -0.009616), (0.009678, 0.009288, -0.009677), (0.009924, 0.009383, -0.009), (0.009916, 0.009389, -0.009101), (0.009898, 0.009391, -0.009203), (0.009871, 0.00939, -0.009299), (0.009837, 0.009386, -0.009387), (0.009799, 0.00938, -0.009466), (0.009756, 0.009374, -0.009537), (0.009709, 0.00937, -0.009601), (0.009658, 0.009368, -0.009657), (0.009882, 0.009471, -0.009), (0.009873, 0.009477, -0.009101), (0.009855, 0.009478, -0.009201), (0.00983, 0.009473, -0.009296), (0.009799, 0.009466, -0.009381), (0.009763, 0.009457, -0.009457), (0.009725, 0.009448, -0.009524), (0.009682, 0.009441, -0.009583), (0.009636, 0.009438, -0.009636), (0.009831, 0.009556, -0.009), (0.009823, 0.009559, -0.009101), (0.009806, 0.009557, -0.0092), (0.009783, 0.009549, -0.009292), (0.009755, 0.009537, -0.009375), (0.009725, 0.009524, -0.009448), (0.009691, 0.009511, -0.009511), (0.009655, 0.009501, -0.009566), (0.009614, 0.009497, -0.009614), (0.009773, 0.009634, -0.009), (0.009766, 0.009635, -0.009101), (0.009752, 0.009628, -0.009198), (0.009732, 0.009616, -0.009289), (0.009708, 0.009601, -0.00937), (0.009682, 0.009583, -0.009441), (0.009654, 0.009566, -0.009501), (0.009626, 0.009551, -0.009551), (0.009593, 0.009545, -0.009593), (0.009577, 0.009577, -0.009577), (0.009, 0.009098, -0.009995), (0.009, 0.009195, -0.009981), (0.009, 0.00929, -0.009957), (0.009, 0.009383, -0.009924), (0.009, 0.009471, -0.009882), (0.009, 0.009556, -0.009831), (0.009, 0.009634, -0.009773), (0.009, 0.009707, -0.009707), (0.009098, 0.009, -0.009995), (0.009099, 0.0091, -0.00999), (0.0091, 0.0092, -0.009975), (0.0091, 0.009297, -0.00995), (0.0091, 0.009389, -0.009916), (0.0091, 0.009477, -0.009873), (0.0091, 0.009558, -0.009823), (0.0091, 0.009634, -0.009767), (0.0091, 0.009703, -0.009704), (0.009195, 0.009, -0.009981), (0.009199, 0.009101, -0.009975), (0.0092, 0.009202, -0.009959), (0.009201, 0.0093, -0.009932), (0.009201, 0.009392, -0.009898), (0.0092, 0.009477, -0.009856), (0.009199, 0.009556, -0.009807), (0.009198, 0.009627, -0.009753), (0.009198, 0.009693, -0.009694), (0.00929, 0.009, -0.009957), (0.009296, 0.009101, -0.00995), (0.009299, 0.009203, -0.009933), (0.009299, 0.009301, -0.009906), (0.009297, 0.009391, -0.009871), (0.009294, 0.009474, -0.00983), (0.009291, 0.009548, -0.009784), (0.009289, 0.009616, -0.009733), (0.009288, 0.009677, -0.009678), (0.009383, 0.009, -0.009924), (0.009389, 0.009101, -0.009916), (0.009391, 0.009203, -0.009898), (0.00939, 0.009299, -0.009871), (0.009386, 0.009387, -0.009837), (0.00938, 0.009466, -0.009799), (0.009374, 0.009537, -0.009756), (0.00937, 0.009601, -0.009709), (0.009368, 0.009657, -0.009658), (0.009471, 0.009, -0.009882), (0.009477, 0.009101, -0.009873), (0.009478, 0.009201, -0.009855), (0.009473, 0.009296, -0.00983), (0.009466, 0.009381, -0.009799), (0.009457, 0.009457, -0.009763), (0.009448, 0.009524, -0.009725), (0.009441, 0.009583, -0.009682), (0.009438, 0.009636, -0.009636), (0.009556, 0.009, -0.009831), (0.009559, 0.009101, -0.009823), (0.009557, 0.0092, -0.009806), (0.009549, 0.009292, -0.009783), (0.009537, 0.009375, -0.009755), (0.009524, 0.009448, -0.009725), (0.009511, 0.009511, -0.009691), (0.009501, 0.009566, -0.009655), (0.009497, 0.009614, -0.009614), (0.009634, 0.009, -0.009773), (0.009635, 0.009101, -0.009766), (0.009628, 0.009198, -0.009752), (0.009616, 0.009289, -0.009732), (0.009601, 0.00937, -0.009708), (0.009583, 0.009441, -0.009682), (0.009566, 0.009501, -0.009654), (0.009551, 0.009551, -0.009626), (0.009545, 0.009593, -0.009593), (0.009098, 0.009995, -0.009), (0.009195, 0.009981, -0.009), (0.00929, 0.009957, -0.009), (0.009383, 0.009924, -0.009), (0.009471, 0.009882, -0.009), (0.009556, 0.009831, -0.009), (0.009634, 0.009773, -0.009), (0.009707, 0.009707, -0.009), (0.009, 0.009995, -0.009098), (0.0091, 0.00999, -0.009099), (0.0092, 0.009975, -0.0091), (0.009297, 0.00995, -0.0091), (0.009389, 0.009916, -0.0091), (0.009477, 0.009873, -0.0091), (0.009558, 0.009823, -0.0091), (0.009634, 0.009767, -0.0091), (0.009703, 0.009704, -0.0091), (0.009, 0.009981, -0.009195), (0.009101, 0.009975, -0.009199), (0.009202, 0.009959, -0.0092), (0.0093, 0.009932, -0.009201), (0.009392, 0.009898, -0.009201), (0.009477, 0.009856, -0.0092), (0.009556, 0.009807, -0.009199), (0.009627, 0.009753, -0.009198), (0.009693, 0.009694, -0.009198), (0.009, 0.009957, -0.00929), (0.009101, 0.00995, -0.009296), (0.009203, 0.009933, -0.009299), (0.009301, 0.009906, -0.009299), (0.009391, 0.009871, -0.009297), (0.009474, 0.00983, -0.009294), (0.009548, 0.009784, -0.009291), (0.009616, 0.009733, -0.009289), (0.009677, 0.009678, -0.009288), (0.009, 0.009924, -0.009383), (0.009101, 0.009916, -0.009389), (0.009203, 0.009898, -0.009391), (0.009299, 0.009871, -0.00939), (0.009387, 0.009837, -0.009386), (0.009466, 0.009799, -0.00938), (0.009537, 0.009756, -0.009374), (0.009601, 0.009709, -0.00937), (0.009657, 0.009658, -0.009368), (0.009, 0.009882, -0.009471), (0.009101, 0.009873, -0.009477), (0.009201, 0.009855, -0.009478), (0.009296, 0.00983, -0.009473), (0.009381, 0.009799, -0.009466), (0.009457, 0.009763, -0.009457), (0.009524, 0.009725, -0.009448), (0.009583, 0.009682, -0.009441), (0.009636, 0.009636, -0.009438), (0.009, 0.009831, -0.009556), (0.009101, 0.009823, -0.009559), (0.0092, 0.009806, -0.009557), (0.009292, 0.009783, -0.009549), (0.009375, 0.009755, -0.009537), (0.009448, 0.009725, -0.009524), (0.009511, 0.009691, -0.009511), (0.009566, 0.009655, -0.009501), (0.009614, 0.009614, -0.009497), (0.009, 0.009773, -0.009634), (0.009101, 0.009766, -0.009635), (0.009198, 0.009752, -0.009628), (0.009289, 0.009732, -0.009616), (0.00937, 0.009708, -0.009601), (0.009441, 0.009682, -0.009583), (0.009501, 0.009654, -0.009566), (0.009551, 0.009626, -0.009551), (0.009593, 0.009593, -0.009545), (0.009, 0.009, 0.01), (0.01, 0.009, 0.009), (0.009, 0.01, 0.009), (0.009098, 0.009, 0.009995), (0.009195, 0.009, 0.009981), (0.00929, 0.009, 0.009957), (0.009383, 0.009, 0.009924), (0.009471, 0.009, 0.009882), (0.009556, 0.009, 0.009831), (0.009634, 0.009, 0.009773), (0.009707, 0.009, 0.009707), (0.009, 0.009098, 0.009995), (0.0091, 0.009099, 0.00999), (0.0092, 0.0091, 0.009975), (0.009297, 0.0091, 0.00995), (0.009389, 0.0091, 0.009916), (0.009477, 0.0091, 0.009873), (0.009558, 0.0091, 0.009823), (0.009634, 0.0091, 0.009767), (0.009703, 0.0091, 0.009704), (0.009, 0.009195, 0.009981), (0.009101, 0.009199, 0.009975), (0.009202, 0.0092, 0.009959), (0.0093, 0.009201, 0.009932), (0.009392, 0.009201, 0.009898), (0.009477, 0.0092, 0.009856), (0.009556, 0.009199, 0.009807), (0.009627, 0.009198, 0.009753), (0.009693, 0.009198, 0.009694), (0.009, 0.00929, 0.009957), (0.009101, 0.009296, 0.00995), (0.009203, 0.009299, 0.009933), (0.009301, 0.009299, 0.009906), (0.009391, 0.009297, 0.009871), (0.009474, 0.009294, 0.00983), (0.009548, 0.009291, 0.009784), (0.009616, 0.009289, 0.009733), (0.009677, 0.009288, 0.009678), (0.009, 0.009383, 0.009924), (0.009101, 0.009389, 0.009916), (0.009203, 0.009391, 0.009898), (0.009299, 0.00939, 0.009871), (0.009387, 0.009386, 0.009837), (0.009466, 0.00938, 0.009799), (0.009537, 0.009374, 0.009756), (0.009601, 0.00937, 0.009709), (0.009657, 0.009368, 0.009658), (0.009, 0.009471, 0.009882), (0.009101, 0.009477, 0.009873), (0.009201, 0.009478, 0.009855), (0.009296, 0.009473, 0.00983), (0.009381, 0.009466, 0.009799), (0.009457, 0.009457, 0.009763), (0.009524, 0.009448, 0.009725), (0.009583, 0.009441, 0.009682), (0.009636, 0.009438, 0.009636), (0.009, 0.009556, 0.009831), (0.009101, 0.009559, 0.009823), (0.0092, 0.009557, 0.009806), (0.009292, 0.009549, 0.009783), (0.009375, 0.009537, 0.009755), (0.009448, 0.009524, 0.009725), (0.009511, 0.009511, 0.009691), (0.009566, 0.009501, 0.009655), (0.009614, 0.009497, 0.009614), (0.009, 0.009634, 0.009773), (0.009101, 0.009635, 0.009766), (0.009198, 0.009628, 0.009752), (0.009289, 0.009616, 0.009732), (0.00937, 0.009601, 0.009708), (0.009441, 0.009583, 0.009682), (0.009501, 0.009566, 0.009654), (0.009551, 0.009551, 0.009626), (0.009593, 0.009545, 0.009593), (0.009577, 0.009577, 0.009577), (0.009995, 0.009098, 0.009), (0.009981, 0.009195, 0.009), (0.009957, 0.00929, 0.009), (0.009924, 0.009383, 0.009), (0.009882, 0.009471, 0.009), (0.009831, 0.009556, 0.009), (0.009773, 0.009634, 0.009), (0.009707, 0.009707, 0.009), (0.009995, 0.009, 0.009098), (0.00999, 0.0091, 0.009099), (0.009975, 0.0092, 0.0091), (0.00995, 0.009297, 0.0091), (0.009916, 0.009389, 0.0091), (0.009873, 0.009477, 0.0091), (0.009823, 0.009558, 0.0091), (0.009767, 0.009634, 0.0091), (0.009704, 0.009703, 0.0091), (0.009981, 0.009, 0.009195), (0.009975, 0.009101, 0.009199), (0.009959, 0.009202, 0.0092), (0.009932, 0.0093, 0.009201), (0.009898, 0.009392, 0.009201), (0.009856, 0.009477, 0.0092), (0.009807, 0.009556, 0.009199), (0.009753, 0.009627, 0.009198), (0.009694, 0.009693, 0.009198), (0.009957, 0.009, 0.00929), (0.00995, 0.009101, 0.009296), (0.009933, 0.009203, 0.009299), (0.009906, 0.009301, 0.009299), (0.009871, 0.009391, 0.009297), (0.00983, 0.009474, 0.009294), (0.009784, 0.009548, 0.009291), (0.009733, 0.009616, 0.009289), (0.009678, 0.009677, 0.009288), (0.009924, 0.009, 0.009383), (0.009916, 0.009101, 0.009389), (0.009898, 0.009203, 0.009391), (0.009871, 0.009299, 0.00939), (0.009837, 0.009387, 0.009386), (0.009799, 0.009466, 0.00938), (0.009756, 0.009537, 0.009374), (0.009709, 0.009601, 0.00937), (0.009658, 0.009657, 0.009368), (0.009882, 0.009, 0.009471), (0.009873, 0.009101, 0.009477), (0.009855, 0.009201, 0.009478), (0.00983, 0.009296, 0.009473), (0.009799, 0.009381, 0.009466), (0.009763, 0.009457, 0.009457), (0.009725, 0.009524, 0.009448), (0.009682, 0.009583, 0.009441), (0.009636, 0.009636, 0.009438), (0.009831, 0.009, 0.009556), (0.009823, 0.009101, 0.009559), (0.009806, 0.0092, 0.009557), (0.009783, 0.009292, 0.009549), (0.009755, 0.009375, 0.009537), (0.009725, 0.009448, 0.009524), (0.009691, 0.009511, 0.009511), (0.009655, 0.009566, 0.009501), (0.009614, 0.009614, 0.009497), (0.009773, 0.009, 0.009634), (0.009766, 0.009101, 0.009635), (0.009752, 0.009198, 0.009628), (0.009732, 0.009289, 0.009616), (0.009708, 0.00937, 0.009601), (0.009682, 0.009441, 0.009583), (0.009654, 0.009501, 0.009566), (0.009626, 0.009551, 0.009551), (0.009593, 0.009593, 0.009545), (0.009, 0.009995, 0.009098), (0.009, 0.009981, 0.009195), (0.009, 0.009957, 0.00929), (0.009, 0.009924, 0.009383), (0.009, 0.009882, 0.009471), (0.009, 0.009831, 0.009556), (0.009, 0.009773, 0.009634), (0.009, 0.009707, 0.009707), (0.009098, 0.009995, 0.009), (0.009099, 0.00999, 0.0091), (0.0091, 0.009975, 0.0092), (0.0091, 0.00995, 0.009297), (0.0091, 0.009916, 0.009389), (0.0091, 0.009873, 0.009477), (0.0091, 0.009823, 0.009558), (0.0091, 0.009767, 0.009634), (0.0091, 0.009704, 0.009703), (0.009195, 0.009981, 0.009), (0.009199, 0.009975, 0.009101), (0.0092, 0.009959, 0.009202), (0.009201, 0.009932, 0.0093), (0.009201, 0.009898, 0.009392), (0.0092, 0.009856, 0.009477), (0.009199, 0.009807, 0.009556), (0.009198, 0.009753, 0.009627), (0.009198, 0.009694, 0.009693), (0.00929, 0.009957, 0.009), (0.009296, 0.00995, 0.009101), (0.009299, 0.009933, 0.009203), (0.009299, 0.009906, 0.009301), (0.009297, 0.009871, 0.009391), (0.009294, 0.00983, 0.009474), (0.009291, 0.009784, 0.009548), (0.009289, 0.009733, 0.009616), (0.009288, 0.009678, 0.009677), (0.009383, 0.009924, 0.009), (0.009389, 0.009916, 0.009101), (0.009391, 0.009898, 0.009203), (0.00939, 0.009871, 0.009299), (0.009386, 0.009837, 0.009387), (0.00938, 0.009799, 0.009466), (0.009374, 0.009756, 0.009537), (0.00937, 0.009709, 0.009601), (0.009368, 0.009658, 0.009657), (0.009471, 0.009882, 0.009), (0.009477, 0.009873, 0.009101), (0.009478, 0.009855, 0.009201), (0.009473, 0.00983, 0.009296), (0.009466, 0.009799, 0.009381), (0.009457, 0.009763, 0.009457), (0.009448, 0.009725, 0.009524), (0.009441, 0.009682, 0.009583), (0.009438, 0.009636, 0.009636), (0.009556, 0.009831, 0.009), (0.009559, 0.009823, 0.009101), (0.009557, 0.009806, 0.0092), (0.009549, 0.009783, 0.009292), (0.009537, 0.009755, 0.009375), (0.009524, 0.009725, 0.009448), (0.009511, 0.009691, 0.009511), (0.009501, 0.009655, 0.009566), (0.009497, 0.009614, 0.009614), (0.009634, 0.009773, 0.009), (0.009635, 0.009766, 0.009101), (0.009628, 0.009752, 0.009198), (0.009616, 0.009732, 0.009289), (0.009601, 0.009708, 0.00937), (0.009583, 0.009682, 0.009441), (0.009566, 0.009654, 0.009501), (0.009551, 0.009626, 0.009551), (0.009545, 0.009593, 0.009593)], [], [(2, 435, 1303, 869), (1520, 1087, 870, 1302), (1085, 1519, 651, 218), (1086, 217, 0, 868), (652, 1521, 1304, 434), (0, 3, 12, 11), (3, 4, 13, 12), (4, 5, 14, 13), (5, 6, 15, 14), (6, 7, 16, 15), (7, 8, 17, 16), (8, 9, 18, 17), (9, 10, 19, 18), (11, 12, 21, 20), (12, 13, 22, 21), (13, 14, 23, 22), (14, 15, 24, 23), (15, 16, 25, 24), (16, 17, 26, 25), (17, 18, 27, 26), (18, 19, 28, 27), (20, 21, 30, 29), (21, 22, 31, 30), (22, 23, 32, 31), (23, 24, 33, 32), (24, 25, 34, 33), (25, 26, 35, 34), (26, 27, 36, 35), (27, 28, 37, 36), (29, 30, 39, 38), (30, 31, 40, 39), (31, 32, 41, 40), (32, 33, 42, 41), (33, 34, 43, 42), (34, 35, 44, 43), (35, 36, 45, 44), (36, 37, 46, 45), (38, 39, 48, 47), (39, 40, 49, 48), (40, 41, 50, 49), (41, 42, 51, 50), (42, 43, 52, 51), (43, 44, 53, 52), (44, 45, 54, 53), (45, 46, 55, 54), (47, 48, 57, 56), (48, 49, 58, 57), (49, 50, 59, 58), (50, 51, 60, 59), (51, 52, 61, 60), (52, 53, 62, 61), (53, 54, 63, 62), (54, 55, 64, 63), (56, 57, 66, 65), (57, 58, 67, 66), (58, 59, 68, 67), (59, 60, 69, 68), (60, 61, 70, 69), (61, 62, 71, 70), (62, 63, 72, 71), (63, 64, 73, 72), (65, 66, 162, 153), (66, 67, 171, 162), (67, 68, 180, 171), (68, 69, 189, 180), (69, 70, 198, 189), (70, 71, 207, 198), (71, 72, 216, 207), (72, 73, 74, 216), (1, 75, 84, 83), (75, 76, 85, 84), (76, 77, 86, 85), (77, 78, 87, 86), (78, 79, 88, 87), (79, 80, 89, 88), (80, 81, 90, 89), (81, 82, 91, 90), (83, 84, 93, 92), (84, 85, 94, 93), (85, 86, 95, 94), (86, 87, 96, 95), (87, 88, 97, 96), (88, 89, 98, 97), (89, 90, 99, 98), (90, 91, 100, 99), (92, 93, 102, 101), (93, 94, 103, 102), (94, 95, 104, 103), (95, 96, 105, 104), (96, 97, 106, 105), (97, 98, 107, 106), (98, 99, 108, 107), (99, 100, 109, 108), (101, 102, 111, 110), (102, 103, 112, 111), (103, 104, 113, 112), (104, 105, 114, 113), (105, 106, 115, 114), (106, 107, 116, 115), (107, 108, 117, 116), (108, 109, 118, 117), (110, 111, 120, 119), (111, 112, 121, 120), (112, 113, 122, 121), (113, 114, 123, 122), (114, 115, 124, 123), (115, 116, 125, 124), (116, 117, 126, 125), (117, 118, 127, 126), (119, 120, 129, 128), (120, 121, 130, 129), (121, 122, 131, 130), (122, 123, 132, 131), (123, 124, 133, 132), (124, 125, 134, 133), (125, 126, 135, 134), (126, 127, 136, 135), (128, 129, 138, 137), (129, 130, 139, 138), (130, 131, 140, 139), (131, 132, 141, 140), (132, 133, 142, 141), (133, 134, 143, 142), (134, 135, 144, 143), (135, 136, 145, 144), (137, 138, 19, 10), (138, 139, 28, 19), (139, 140, 37, 28), (140, 141, 46, 37), (141, 142, 55, 46), (142, 143, 64, 55), (143, 144, 73, 64), (144, 145, 74, 73), (2, 146, 155, 154), (146, 147, 156, 155), (147, 148, 157, 156), (148, 149, 158, 157), (149, 150, 159, 158), (150, 151, 160, 159), (151, 152, 161, 160), (152, 153, 162, 161), (154, 155, 164, 163), (155, 156, 165, 164), (156, 157, 166, 165), (157, 158, 167, 166), (158, 159, 168, 167), (159, 160, 169, 168), (160, 161, 170, 169), (161, 162, 171, 170), (163, 164, 173, 172), (164, 165, 174, 173), (165, 166, 175, 174), (166, 167, 176, 175), (167, 168, 177, 176), (168, 169, 178, 177), (169, 170, 179, 178), (170, 171, 180, 179), (172, 173, 182, 181), (173, 174, 183, 182), (174, 175, 184, 183), (175, 176, 185, 184), (176, 177, 186, 185), (177, 178, 187, 186), (178, 179, 188, 187), (179, 180, 189, 188), (181, 182, 191, 190), (182, 183, 192, 191), (183, 184, 193, 192), (184, 185, 194, 193), (185, 186, 195, 194), (186, 187, 196, 195), (187, 188, 197, 196), (188, 189, 198, 197), (190, 191, 200, 199), (191, 192, 201, 200), (192, 193, 202, 201), (193, 194, 203, 202), (194, 195, 204, 203), (195, 196, 205, 204), (196, 197, 206, 205), (197, 198, 207, 206), (199, 200, 209, 208), (200, 201, 210, 209), (201, 202, 211, 210), (202, 203, 212, 211), (203, 204, 213, 212), (204, 205, 214, 213), (205, 206, 215, 214), (206, 207, 216, 215), (208, 209, 91, 82), (209, 210, 100, 91), (210, 211, 109, 100), (211, 212, 118, 109), (212, 213, 127, 118), (213, 214, 136, 127), (214, 215, 145, 136), (215, 216, 74, 145), (217, 220, 229, 228), (220, 221, 230, 229), (221, 222, 231, 230), (222, 223, 232, 231), (223, 224, 233, 232), (224, 225, 234, 233), (225, 226, 235, 234), (226, 227, 236, 235), (228, 229, 238, 237), (229, 230, 239, 238), (230, 231, 240, 239), (231, 232, 241, 240), (232, 233, 242, 241), (233, 234, 243, 242), (234, 235, 244, 243), (235, 236, 245, 244), (237, 238, 247, 246), (238, 239, 248, 247), (239, 240, 249, 248), (240, 241, 250, 249), (241, 242, 251, 250), (242, 243, 252, 251), (243, 244, 253, 252), (244, 245, 254, 253), (246, 247, 256, 255), (247, 248, 257, 256), (248, 249, 258, 257), (249, 250, 259, 258), (250, 251, 260, 259), (251, 252, 261, 260), (252, 253, 262, 261), (253, 254, 263, 262), (255, 256, 265, 264), (256, 257, 266, 265), (257, 258, 267, 266), (258, 259, 268, 267), (259, 260, 269, 268), (260, 261, 270, 269), (261, 262, 271, 270), (262, 263, 272, 271), (264, 265, 274, 273), (265, 266, 275, 274), (266, 267, 276, 275), (267, 268, 277, 276), (268, 269, 278, 277), (269, 270, 279, 278), (270, 271, 280, 279), (271, 272, 281, 280), (273, 274, 283, 282), (274, 275, 284, 283), (275, 276, 285, 284), (276, 277, 286, 285), (277, 278, 287, 286), (278, 279, 288, 287), (279, 280, 289, 288), (280, 281, 290, 289), (282, 283, 379, 370), (283, 284, 388, 379), (284, 285, 397, 388), (285, 286, 406, 397), (286, 287, 415, 406), (287, 288, 424, 415), (288, 289, 433, 424), (289, 290, 291, 433), (218, 292, 301, 300), (292, 293, 302, 301), (293, 294, 303, 302), (294, 295, 304, 303), (295, 296, 305, 304), (296, 297, 306, 305), (297, 298, 307, 306), (298, 299, 308, 307), (300, 301, 310, 309), (301, 302, 311, 310), (302, 303, 312, 311), (303, 304, 313, 312), (304, 305, 314, 313), (305, 306, 315, 314), (306, 307, 316, 315), (307, 308, 317, 316), (309, 310, 319, 318), (310, 311, 320, 319), (311, 312, 321, 320), (312, 313, 322, 321), (313, 314, 323, 322), (314, 315, 324, 323), (315, 316, 325, 324), (316, 317, 326, 325), (318, 319, 328, 327), (319, 320, 329, 328), (320, 321, 330, 329), (321, 322, 331, 330), (322, 323, 332, 331), (323, 324, 333, 332), (324, 325, 334, 333), (325, 326, 335, 334), (327, 328, 337, 336), (328, 329, 338, 337), (329, 330, 339, 338), (330, 331, 340, 339), (331, 332, 341, 340), (332, 333, 342, 341), (333, 334, 343, 342), (334, 335, 344, 343), (336, 337, 346, 345), (337, 338, 347, 346), (338, 339, 348, 347), (339, 340, 349, 348), (340, 341, 350, 349), (341, 342, 351, 350), (342, 343, 352, 351), (343, 344, 353, 352), (345, 346, 355, 354), (346, 347, 356, 355), (347, 348, 357, 356), (348, 349, 358, 357), (349, 350, 359, 358), (350, 351, 360, 359), (351, 352, 361, 360), (352, 353, 362, 361), (354, 355, 236, 227), (355, 356, 245, 236), (356, 357, 254, 245), (357, 358, 263, 254), (358, 359, 272, 263), (359, 360, 281, 272), (360, 361, 290, 281), (361, 362, 291, 290), (219, 363, 372, 371), (363, 364, 373, 372), (364, 365, 374, 373), (365, 366, 375, 374), (366, 367, 376, 375), (367, 368, 377, 376), (368, 369, 378, 377), (369, 370, 379, 378), (371, 372, 381, 380), (372, 373, 382, 381), (373, 374, 383, 382), (374, 375, 384, 383), (375, 376, 385, 384), (376, 377, 386, 385), (377, 378, 387, 386), (378, 379, 388, 387), (380, 381, 390, 389), (381, 382, 391, 390), (382, 383, 392, 391), (383, 384, 393, 392), (384, 385, 394, 393), (385, 386, 395, 394), (386, 387, 396, 395), (387, 388, 397, 396), (389, 390, 399, 398), (390, 391, 400, 399), (391, 392, 401, 400), (392, 393, 402, 401), (393, 394, 403, 402), (394, 395, 404, 403), (395, 396, 405, 404), (396, 397, 406, 405), (398, 399, 408, 407), (399, 400, 409, 408), (400, 401, 410, 409), (401, 402, 411, 410), (402, 403, 412, 411), (403, 404, 413, 412), (404, 405, 414, 413), (405, 406, 415, 414), (407, 408, 417, 416), (408, 409, 418, 417), (409, 410, 419, 418), (410, 411, 420, 419), (411, 412, 421, 420), (412, 413, 422, 421), (413, 414, 423, 422), (414, 415, 424, 423), (416, 417, 426, 425), (417, 418, 427, 426), (418, 419, 428, 427), (419, 420, 429, 428), (420, 421, 430, 429), (421, 422, 431, 430), (422, 423, 432, 431), (423, 424, 433, 432), (425, 426, 308, 299), (426, 427, 317, 308), (427, 428, 326, 317), (428, 429, 335, 326), (429, 430, 344, 335), (430, 431, 353, 344), (431, 432, 362, 353), (432, 433, 291, 362), (434, 437, 446, 445), (437, 438, 447, 446), (438, 439, 448, 447), (439, 440, 449, 448), (440, 441, 450, 449), (441, 442, 451, 450), (442, 443, 452, 451), (443, 444, 453, 452), (445, 446, 455, 454), (446, 447, 456, 455), (447, 448, 457, 456), (448, 449, 458, 457), (449, 450, 459, 458), (450, 451, 460, 459), (451, 452, 461, 460), (452, 453, 462, 461), (454, 455, 464, 463), (455, 456, 465, 464), (456, 457, 466, 465), (457, 458, 467, 466), (458, 459, 468, 467), (459, 460, 469, 468), (460, 461, 470, 469), (461, 462, 471, 470), (463, 464, 473, 472), (464, 465, 474, 473), (465, 466, 475, 474), (466, 467, 476, 475), (467, 468, 477, 476), (468, 469, 478, 477), (469, 470, 479, 478), (470, 471, 480, 479), (472, 473, 482, 481), (473, 474, 483, 482), (474, 475, 484, 483), (475, 476, 485, 484), (476, 477, 486, 485), (477, 478, 487, 486), (478, 479, 488, 487), (479, 480, 489, 488), (481, 482, 491, 490), (482, 483, 492, 491), (483, 484, 493, 492), (484, 485, 494, 493), (485, 486, 495, 494), (486, 487, 496, 495), (487, 488, 497, 496), (488, 489, 498, 497), (490, 491, 500, 499), (491, 492, 501, 500), (492, 493, 502, 501), (493, 494, 503, 502), (494, 495, 504, 503), (495, 496, 505, 504), (496, 497, 506, 505), (497, 498, 507, 506), (499, 500, 596, 587), (500, 501, 605, 596), (501, 502, 614, 605), (502, 503, 623, 614), (503, 504, 632, 623), (504, 505, 641, 632), (505, 506, 650, 641), (506, 507, 508, 650), (435, 509, 518, 517), (509, 510, 519, 518), (510, 511, 520, 519), (511, 512, 521, 520), (512, 513, 522, 521), (513, 514, 523, 522), (514, 515, 524, 523), (515, 516, 525, 524), (517, 518, 527, 526), (518, 519, 528, 527), (519, 520, 529, 528), (520, 521, 530, 529), (521, 522, 531, 530), (522, 523, 532, 531), (523, 524, 533, 532), (524, 525, 534, 533), (526, 527, 536, 535), (527, 528, 537, 536), (528, 529, 538, 537), (529, 530, 539, 538), (530, 531, 540, 539), (531, 532, 541, 540), (532, 533, 542, 541), (533, 534, 543, 542), (535, 536, 545, 544), (536, 537, 546, 545), (537, 538, 547, 546), (538, 539, 548, 547), (539, 540, 549, 548), (540, 541, 550, 549), (541, 542, 551, 550), (542, 543, 552, 551), (544, 545, 554, 553), (545, 546, 555, 554), (546, 547, 556, 555), (547, 548, 557, 556), (548, 549, 558, 557), (549, 550, 559, 558), (550, 551, 560, 559), (551, 552, 561, 560), (553, 554, 563, 562), (554, 555, 564, 563), (555, 556, 565, 564), (556, 557, 566, 565), (557, 558, 567, 566), (558, 559, 568, 567), (559, 560, 569, 568), (560, 561, 570, 569), (562, 563, 572, 571), (563, 564, 573, 572), (564, 565, 574, 573), (565, 566, 575, 574), (566, 567, 576, 575), (567, 568, 577, 576), (568, 569, 578, 577), (569, 570, 579, 578), (571, 572, 453, 444), (572, 573, 462, 453), (573, 574, 471, 462), (574, 575, 480, 471), (575, 576, 489, 480), (576, 577, 498, 489), (577, 578, 507, 498), (578, 579, 508, 507), (436, 580, 589, 588), (580, 581, 590, 589), (581, 582, 591, 590), (582, 583, 592, 591), (583, 584, 593, 592), (584, 585, 594, 593), (585, 586, 595, 594), (586, 587, 596, 595), (588, 589, 598, 597), (589, 590, 599, 598), (590, 591, 600, 599), (591, 592, 601, 600), (592, 593, 602, 601), (593, 594, 603, 602), (594, 595, 604, 603), (595, 596, 605, 604), (597, 598, 607, 606), (598, 599, 608, 607), (599, 600, 609, 608), (600, 601, 610, 609), (601, 602, 611, 610), (602, 603, 612, 611), (603, 604, 613, 612), (604, 605, 614, 613), (606, 607, 616, 615), (607, 608, 617, 616), (608, 609, 618, 617), (609, 610, 619, 618), (610, 611, 620, 619), (611, 612, 621, 620), (612, 613, 622, 621), (613, 614, 623, 622), (615, 616, 625, 624), (616, 617, 626, 625), (617, 618, 627, 626), (618, 619, 628, 627), (619, 620, 629, 628), (620, 621, 630, 629), (621, 622, 631, 630), (622, 623, 632, 631), (624, 625, 634, 633), (625, 626, 635, 634), (626, 627, 636, 635), (627, 628, 637, 636), (628, 629, 638, 637), (629, 630, 639, 638), (630, 631, 640, 639), (631, 632, 641, 640), (633, 634, 643, 642), (634, 635, 644, 643), (635, 636, 645, 644), (636, 637, 646, 645), (637, 638, 647, 646), (638, 639, 648, 647), (639, 640, 649, 648), (640, 641, 650, 649), (642, 643, 525, 516), (643, 644, 534, 525), (644, 645, 543, 534), (645, 646, 552, 543), (646, 647, 561, 552), (647, 648, 570, 561), (648, 649, 579, 570), (649, 650, 508, 579), (651, 654, 663, 662), (654, 655, 664, 663), (655, 656, 665, 664), (656, 657, 666, 665), (657, 658, 667, 666), (658, 659, 668, 667), (659, 660, 669, 668), (660, 661, 670, 669), (662, 663, 672, 671), (663, 664, 673, 672), (664, 665, 674, 673), (665, 666, 675, 674), (666, 667, 676, 675), (667, 668, 677, 676), (668, 669, 678, 677), (669, 670, 679, 678), (671, 672, 681, 680), (672, 673, 682, 681), (673, 674, 683, 682), (674, 675, 684, 683), (675, 676, 685, 684), (676, 677, 686, 685), (677, 678, 687, 686), (678, 679, 688, 687), (680, 681, 690, 689), (681, 682, 691, 690), (682, 683, 692, 691), (683, 684, 693, 692), (684, 685, 694, 693), (685, 686, 695, 694), (686, 687, 696, 695), (687, 688, 697, 696), (689, 690, 699, 698), (690, 691, 700, 699), (691, 692, 701, 700), (692, 693, 702, 701), (693, 694, 703, 702), (694, 695, 704, 703), (695, 696, 705, 704), (696, 697, 706, 705), (698, 699, 708, 707), (699, 700, 709, 708), (700, 701, 710, 709), (701, 702, 711, 710), (702, 703, 712, 711), (703, 704, 713, 712), (704, 705, 714, 713), (705, 706, 715, 714), (707, 708, 717, 716), (708, 709, 718, 717), (709, 710, 719, 718), (710, 711, 720, 719), (711, 712, 721, 720), (712, 713, 722, 721), (713, 714, 723, 722), (714, 715, 724, 723), (716, 717, 813, 804), (717, 718, 822, 813), (718, 719, 831, 822), (719, 720, 840, 831), (720, 721, 849, 840), (721, 722, 858, 849), (722, 723, 867, 858), (723, 724, 725, 867), (652, 726, 735, 734), (726, 727, 736, 735), (727, 728, 737, 736), (728, 729, 738, 737), (729, 730, 739, 738), (730, 731, 740, 739), (731, 732, 741, 740), (732, 733, 742, 741), (734, 735, 744, 743), (735, 736, 745, 744), (736, 737, 746, 745), (737, 738, 747, 746), (738, 739, 748, 747), (739, 740, 749, 748), (740, 741, 750, 749), (741, 742, 751, 750), (743, 744, 753, 752), (744, 745, 754, 753), (745, 746, 755, 754), (746, 747, 756, 755), (747, 748, 757, 756), (748, 749, 758, 757), (749, 750, 759, 758), (750, 751, 760, 759), (752, 753, 762, 761), (753, 754, 763, 762), (754, 755, 764, 763), (755, 756, 765, 764), (756, 757, 766, 765), (757, 758, 767, 766), (758, 759, 768, 767), (759, 760, 769, 768), (761, 762, 771, 770), (762, 763, 772, 771), (763, 764, 773, 772), (764, 765, 774, 773), (765, 766, 775, 774), (766, 767, 776, 775), (767, 768, 777, 776), (768, 769, 778, 777), (770, 771, 780, 779), (771, 772, 781, 780), (772, 773, 782, 781), (773, 774, 783, 782), (774, 775, 784, 783), (775, 776, 785, 784), (776, 777, 786, 785), (777, 778, 787, 786), (779, 780, 789, 788), (780, 781, 790, 789), (781, 782, 791, 790), (782, 783, 792, 791), (783, 784, 793, 792), (784, 785, 794, 793), (785, 786, 795, 794), (786, 787, 796, 795), (788, 789, 670, 661), (789, 790, 679, 670), (790, 791, 688, 679), (791, 792, 697, 688), (792, 793, 706, 697), (793, 794, 715, 706), (794, 795, 724, 715), (795, 796, 725, 724), (653, 797, 806, 805), (797, 798, 807, 806), (798, 799, 808, 807), (799, 800, 809, 808), (800, 801, 810, 809), (801, 802, 811, 810), (802, 803, 812, 811), (803, 804, 813, 812), (805, 806, 815, 814), (806, 807, 816, 815), (807, 808, 817, 816), (808, 809, 818, 817), (809, 810, 819, 818), (810, 811, 820, 819), (811, 812, 821, 820), (812, 813, 822, 821), (814, 815, 824, 823), (815, 816, 825, 824), (816, 817, 826, 825), (817, 818, 827, 826), (818, 819, 828, 827), (819, 820, 829, 828), (820, 821, 830, 829), (821, 822, 831, 830), (823, 824, 833, 832), (824, 825, 834, 833), (825, 826, 835, 834), (826, 827, 836, 835), (827, 828, 837, 836), (828, 829, 838, 837), (829, 830, 839, 838), (830, 831, 840, 839), (832, 833, 842, 841), (833, 834, 843, 842), (834, 835, 844, 843), (835, 836, 845, 844), (836, 837, 846, 845), (837, 838, 847, 846), (838, 839, 848, 847), (839, 840, 849, 848), (841, 842, 851, 850), (842, 843, 852, 851), (843, 844, 853, 852), (844, 845, 854, 853), (845, 846, 855, 854), (846, 847, 856, 855), (847, 848, 857, 856), (848, 849, 858, 857), (850, 851, 860, 859), (851, 852, 861, 860), (852, 853, 862, 861), (853, 854, 863, 862), (854, 855, 864, 863), (855, 856, 865, 864), (856, 857, 866, 865), (857, 858, 867, 866), (859, 860, 742, 733), (860, 861, 751, 742), (861, 862, 760, 751), (862, 863, 769, 760), (863, 864, 778, 769), (864, 865, 787, 778), (865, 866, 796, 787), (866, 867, 725, 796), (868, 871, 880, 879), (871, 872, 881, 880), (872, 873, 882, 881), (873, 874, 883, 882), (874, 875, 884, 883), (875, 876, 885, 884), (876, 877, 886, 885), (877, 878, 887, 886), (879, 880, 889, 888), (880, 881, 890, 889), (881, 882, 891, 890), (882, 883, 892, 891), (883, 884, 893, 892), (884, 885, 894, 893), (885, 886, 895, 894), (886, 887, 896, 895), (888, 889, 898, 897), (889, 890, 899, 898), (890, 891, 900, 899), (891, 892, 901, 900), (892, 893, 902, 901), (893, 894, 903, 902), (894, 895, 904, 903), (895, 896, 905, 904), (897, 898, 907, 906), (898, 899, 908, 907), (899, 900, 909, 908), (900, 901, 910, 909), (901, 902, 911, 910), (902, 903, 912, 911), (903, 904, 913, 912), (904, 905, 914, 913), (906, 907, 916, 915), (907, 908, 917, 916), (908, 909, 918, 917), (909, 910, 919, 918), (910, 911, 920, 919), (911, 912, 921, 920), (912, 913, 922, 921), (913, 914, 923, 922), (915, 916, 925, 924), (916, 917, 926, 925), (917, 918, 927, 926), (918, 919, 928, 927), (919, 920, 929, 928), (920, 921, 930, 929), (921, 922, 931, 930), (922, 923, 932, 931), (924, 925, 934, 933), (925, 926, 935, 934), (926, 927, 936, 935), (927, 928, 937, 936), (928, 929, 938, 937), (929, 930, 939, 938), (930, 931, 940, 939), (931, 932, 941, 940), (933, 934, 1030, 1021), (934, 935, 1039, 1030), (935, 936, 1048, 1039), (936, 937, 1057, 1048), (937, 938, 1066, 1057), (938, 939, 1075, 1066), (939, 940, 1084, 1075), (940, 941, 942, 1084), (869, 943, 952, 951), (943, 944, 953, 952), (944, 945, 954, 953), (945, 946, 955, 954), (946, 947, 956, 955), (947, 948, 957, 956), (948, 949, 958, 957), (949, 950, 959, 958), (951, 952, 961, 960), (952, 953, 962, 961), (953, 954, 963, 962), (954, 955, 964, 963), (955, 956, 965, 964), (956, 957, 966, 965), (957, 958, 967, 966), (958, 959, 968, 967), (960, 961, 970, 969), (961, 962, 971, 970), (962, 963, 972, 971), (963, 964, 973, 972), (964, 965, 974, 973), (965, 966, 975, 974), (966, 967, 976, 975), (967, 968, 977, 976), (969, 970, 979, 978), (970, 971, 980, 979), (971, 972, 981, 980), (972, 973, 982, 981), (973, 974, 983, 982), (974, 975, 984, 983), (975, 976, 985, 984), (976, 977, 986, 985), (978, 979, 988, 987), (979, 980, 989, 988), (980, 981, 990, 989), (981, 982, 991, 990), (982, 983, 992, 991), (983, 984, 993, 992), (984, 985, 994, 993), (985, 986, 995, 994), (987, 988, 997, 996), (988, 989, 998, 997), (989, 990, 999, 998), (990, 991, 1000, 999), (991, 992, 1001, 1000), (992, 993, 1002, 1001), (993, 994, 1003, 1002), (994, 995, 1004, 1003), (996, 997, 1006, 1005), (997, 998, 1007, 1006), (998, 999, 1008, 1007), (999, 1000, 1009, 1008), (1000, 1001, 1010, 1009), (1001, 1002, 1011, 1010), (1002, 1003, 1012, 1011), (1003, 1004, 1013, 1012), (1005, 1006, 887, 878), (1006, 1007, 896, 887), (1007, 1008, 905, 896), (1008, 1009, 914, 905), (1009, 1010, 923, 914), (1010, 1011, 932, 923), (1011, 1012, 941, 932), (1012, 1013, 942, 941), (870, 1014, 1023, 1022), (1014, 1015, 1024, 1023), (1015, 1016, 1025, 1024), (1016, 1017, 1026, 1025), (1017, 1018, 1027, 1026), (1018, 1019, 1028, 1027), (1019, 1020, 1029, 1028), (1020, 1021, 1030, 1029), (1022, 1023, 1032, 1031), (1023, 1024, 1033, 1032), (1024, 1025, 1034, 1033), (1025, 1026, 1035, 1034), (1026, 1027, 1036, 1035), (1027, 1028, 1037, 1036), (1028, 1029, 1038, 1037), (1029, 1030, 1039, 1038), (1031, 1032, 1041, 1040), (1032, 1033, 1042, 1041), (1033, 1034, 1043, 1042), (1034, 1035, 1044, 1043), (1035, 1036, 1045, 1044), (1036, 1037, 1046, 1045), (1037, 1038, 1047, 1046), (1038, 1039, 1048, 1047), (1040, 1041, 1050, 1049), (1041, 1042, 1051, 1050), (1042, 1043, 1052, 1051), (1043, 1044, 1053, 1052), (1044, 1045, 1054, 1053), (1045, 1046, 1055, 1054), (1046, 1047, 1056, 1055), (1047, 1048, 1057, 1056), (1049, 1050, 1059, 1058), (1050, 1051, 1060, 1059), (1051, 1052, 1061, 1060), (1052, 1053, 1062, 1061), (1053, 1054, 1063, 1062), (1054, 1055, 1064, 1063), (1055, 1056, 1065, 1064), (1056, 1057, 1066, 1065), (1058, 1059, 1068, 1067), (1059, 1060, 1069, 1068), (1060, 1061, 1070, 1069), (1061, 1062, 1071, 1070), (1062, 1063, 1072, 1071), (1063, 1064, 1073, 1072), (1064, 1065, 1074, 1073), (1065, 1066, 1075, 1074), (1067, 1068, 1077, 1076), (1068, 1069, 1078, 1077), (1069, 1070, 1079, 1078), (1070, 1071, 1080, 1079), (1071, 1072, 1081, 1080), (1072, 1073, 1082, 1081), (1073, 1074, 1083, 1082), (1074, 1075, 1084, 1083), (1076, 1077, 959, 950), (1077, 1078, 968, 959), (1078, 1079, 977, 968), (1079, 1080, 986, 977), (1080, 1081, 995, 986), (1081, 1082, 1004, 995), (1082, 1083, 1013, 1004), (1083, 1084, 942, 1013), (1085, 1088, 1097, 1096), (1088, 1089, 1098, 1097), (1089, 1090, 1099, 1098), (1090, 1091, 1100, 1099), (1091, 1092, 1101, 1100), (1092, 1093, 1102, 1101), (1093, 1094, 1103, 1102), (1094, 1095, 1104, 1103), (1096, 1097, 1106, 1105), (1097, 1098, 1107, 1106), (1098, 1099, 1108, 1107), (1099, 1100, 1109, 1108), (1100, 1101, 1110, 1109), (1101, 1102, 1111, 1110), (1102, 1103, 1112, 1111), (1103, 1104, 1113, 1112), (1105, 1106, 1115, 1114), (1106, 1107, 1116, 1115), (1107, 1108, 1117, 1116), (1108, 1109, 1118, 1117), (1109, 1110, 1119, 1118), (1110, 1111, 1120, 1119), (1111, 1112, 1121, 1120), (1112, 1113, 1122, 1121), (1114, 1115, 1124, 1123), (1115, 1116, 1125, 1124), (1116, 1117, 1126, 1125), (1117, 1118, 1127, 1126), (1118, 1119, 1128, 1127), (1119, 1120, 1129, 1128), (1120, 1121, 1130, 1129), (1121, 1122, 1131, 1130), (1123, 1124, 1133, 1132), (1124, 1125, 1134, 1133), (1125, 1126, 1135, 1134), (1126, 1127, 1136, 1135), (1127, 1128, 1137, 1136), (1128, 1129, 1138, 1137), (1129, 1130, 1139, 1138), (1130, 1131, 1140, 1139), (1132, 1133, 1142, 1141), (1133, 1134, 1143, 1142), (1134, 1135, 1144, 1143), (1135, 1136, 1145, 1144), (1136, 1137, 1146, 1145), (1137, 1138, 1147, 1146), (1138, 1139, 1148, 1147), (1139, 1140, 1149, 1148), (1141, 1142, 1151, 1150), (1142, 1143, 1152, 1151), (1143, 1144, 1153, 1152), (1144, 1145, 1154, 1153), (1145, 1146, 1155, 1154), (1146, 1147, 1156, 1155), (1147, 1148, 1157, 1156), (1148, 1149, 1158, 1157), (1150, 1151, 1247, 1238), (1151, 1152, 1256, 1247), (1152, 1153, 1265, 1256), (1153, 1154, 1274, 1265), (1154, 1155, 1283, 1274), (1155, 1156, 1292, 1283), (1156, 1157, 1301, 1292), (1157, 1158, 1159, 1301), (1086, 1160, 1169, 1168), (1160, 1161, 1170, 1169), (1161, 1162, 1171, 1170), (1162, 1163, 1172, 1171), (1163, 1164, 1173, 1172), (1164, 1165, 1174, 1173), (1165, 1166, 1175, 1174), (1166, 1167, 1176, 1175), (1168, 1169, 1178, 1177), (1169, 1170, 1179, 1178), (1170, 1171, 1180, 1179), (1171, 1172, 1181, 1180), (1172, 1173, 1182, 1181), (1173, 1174, 1183, 1182), (1174, 1175, 1184, 1183), (1175, 1176, 1185, 1184), (1177, 1178, 1187, 1186), (1178, 1179, 1188, 1187), (1179, 1180, 1189, 1188), (1180, 1181, 1190, 1189), (1181, 1182, 1191, 1190), (1182, 1183, 1192, 1191), (1183, 1184, 1193, 1192), (1184, 1185, 1194, 1193), (1186, 1187, 1196, 1195), (1187, 1188, 1197, 1196), (1188, 1189, 1198, 1197), (1189, 1190, 1199, 1198), (1190, 1191, 1200, 1199), (1191, 1192, 1201, 1200), (1192, 1193, 1202, 1201), (1193, 1194, 1203, 1202), (1195, 1196, 1205, 1204), (1196, 1197, 1206, 1205), (1197, 1198, 1207, 1206), (1198, 1199, 1208, 1207), (1199, 1200, 1209, 1208), (1200, 1201, 1210, 1209), (1201, 1202, 1211, 1210), (1202, 1203, 1212, 1211), (1204, 1205, 1214, 1213), (1205, 1206, 1215, 1214), (1206, 1207, 1216, 1215), (1207, 1208, 1217, 1216), (1208, 1209, 1218, 1217), (1209, 1210, 1219, 1218), (1210, 1211, 1220, 1219), (1211, 1212, 1221, 1220), (1213, 1214, 1223, 1222), (1214, 1215, 1224, 1223), (1215, 1216, 1225, 1224), (1216, 1217, 1226, 1225), (1217, 1218, 1227, 1226), (1218, 1219, 1228, 1227), (1219, 1220, 1229, 1228), (1220, 1221, 1230, 1229), (1222, 1223, 1104, 1095), (1223, 1224, 1113, 1104), (1224, 1225, 1122, 1113), (1225, 1226, 1131, 1122), (1226, 1227, 1140, 1131), (1227, 1228, 1149, 1140), (1228, 1229, 1158, 1149), (1229, 1230, 1159, 1158), (1087, 1231, 1240, 1239), (1231, 1232, 1241, 1240), (1232, 1233, 1242, 1241), (1233, 1234, 1243, 1242), (1234, 1235, 1244, 1243), (1235, 1236, 1245, 1244), (1236, 1237, 1246, 1245), (1237, 1238, 1247, 1246), (1239, 1240, 1249, 1248), (1240, 1241, 1250, 1249), (1241, 1242, 1251, 1250), (1242, 1243, 1252, 1251), (1243, 1244, 1253, 1252), (1244, 1245, 1254, 1253), (1245, 1246, 1255, 1254), (1246, 1247, 1256, 1255), (1248, 1249, 1258, 1257), (1249, 1250, 1259, 1258), (1250, 1251, 1260, 1259), (1251, 1252, 1261, 1260), (1252, 1253, 1262, 1261), (1253, 1254, 1263, 1262), (1254, 1255, 1264, 1263), (1255, 1256, 1265, 1264), (1257, 1258, 1267, 1266), (1258, 1259, 1268, 1267), (1259, 1260, 1269, 1268), (1260, 1261, 1270, 1269), (1261, 1262, 1271, 1270), (1262, 1263, 1272, 1271), (1263, 1264, 1273, 1272), (1264, 1265, 1274, 1273), (1266, 1267, 1276, 1275), (1267, 1268, 1277, 1276), (1268, 1269, 1278, 1277), (1269, 1270, 1279, 1278), (1270, 1271, 1280, 1279), (1271, 1272, 1281, 1280), (1272, 1273, 1282, 1281), (1273, 1274, 1283, 1282), (1275, 1276, 1285, 1284), (1276, 1277, 1286, 1285), (1277, 1278, 1287, 1286), (1278, 1279, 1288, 1287), (1279, 1280, 1289, 1288), (1280, 1281, 1290, 1289), (1281, 1282, 1291, 1290), (1282, 1283, 1292, 1291), (1284, 1285, 1294, 1293), (1285, 1286, 1295, 1294), (1286, 1287, 1296, 1295), (1287, 1288, 1297, 1296), (1288, 1289, 1298, 1297), (1289, 1290, 1299, 1298), (1290, 1291, 1300, 1299), (1291, 1292, 1301, 1300), (1293, 1294, 1176, 1167), (1294, 1295, 1185, 1176), (1295, 1296, 1194, 1185), (1296, 1297, 1203, 1194), (1297, 1298, 1212, 1203), (1298, 1299, 1221, 1212), (1299, 1300, 1230, 1221), (1300, 1301, 1159, 1230), (1302, 1305, 1314, 1313), (1305, 1306, 1315, 1314), (1306, 1307, 1316, 1315), (1307, 1308, 1317, 1316), (1308, 1309, 1318, 1317), (1309, 1310, 1319, 1318), (1310, 1311, 1320, 1319), (1311, 1312, 1321, 1320), (1313, 1314, 1323, 1322), (1314, 1315, 1324, 1323), (1315, 1316, 1325, 1324), (1316, 1317, 1326, 1325), (1317, 1318, 1327, 1326), (1318, 1319, 1328, 1327), (1319, 1320, 1329, 1328), (1320, 1321, 1330, 1329), (1322, 1323, 1332, 1331), (1323, 1324, 1333, 1332), (1324, 1325, 1334, 1333), (1325, 1326, 1335, 1334), (1326, 1327, 1336, 1335), (1327, 1328, 1337, 1336), (1328, 1329, 1338, 1337), (1329, 1330, 1339, 1338), (1331, 1332, 1341, 1340), (1332, 1333, 1342, 1341), (1333, 1334, 1343, 1342), (1334, 1335, 1344, 1343), (1335, 1336, 1345, 1344), (1336, 1337, 1346, 1345), (1337, 1338, 1347, 1346), (1338, 1339, 1348, 1347), (1340, 1341, 1350, 1349), (1341, 1342, 1351, 1350), (1342, 1343, 1352, 1351), (1343, 1344, 1353, 1352), (1344, 1345, 1354, 1353), (1345, 1346, 1355, 1354), (1346, 1347, 1356, 1355), (1347, 1348, 1357, 1356), (1349, 1350, 1359, 1358), (1350, 1351, 1360, 1359), (1351, 1352, 1361, 1360), (1352, 1353, 1362, 1361), (1353, 1354, 1363, 1362), (1354, 1355, 1364, 1363), (1355, 1356, 1365, 1364), (1356, 1357, 1366, 1365), (1358, 1359, 1368, 1367), (1359, 1360, 1369, 1368), (1360, 1361, 1370, 1369), (1361, 1362, 1371, 1370), (1362, 1363, 1372, 1371), (1363, 1364, 1373, 1372), (1364, 1365, 1374, 1373), (1365, 1366, 1375, 1374), (1367, 1368, 1464, 1455), (1368, 1369, 1473, 1464), (1369, 1370, 1482, 1473), (1370, 1371, 1491, 1482), (1371, 1372, 1500, 1491), (1372, 1373, 1509, 1500), (1373, 1374, 1518, 1509), (1374, 1375, 1376, 1518), (1303, 1377, 1386, 1385), (1377, 1378, 1387, 1386), (1378, 1379, 1388, 1387), (1379, 1380, 1389, 1388), (1380, 1381, 1390, 1389), (1381, 1382, 1391, 1390), (1382, 1383, 1392, 1391), (1383, 1384, 1393, 1392), (1385, 1386, 1395, 1394), (1386, 1387, 1396, 1395), (1387, 1388, 1397, 1396), (1388, 1389, 1398, 1397), (1389, 1390, 1399, 1398), (1390, 1391, 1400, 1399), (1391, 1392, 1401, 1400), (1392, 1393, 1402, 1401), (1394, 1395, 1404, 1403), (1395, 1396, 1405, 1404), (1396, 1397, 1406, 1405), (1397, 1398, 1407, 1406), (1398, 1399, 1408, 1407), (1399, 1400, 1409, 1408), (1400, 1401, 1410, 1409), (1401, 1402, 1411, 1410), (1403, 1404, 1413, 1412), (1404, 1405, 1414, 1413), (1405, 1406, 1415, 1414), (1406, 1407, 1416, 1415), (1407, 1408, 1417, 1416), (1408, 1409, 1418, 1417), (1409, 1410, 1419, 1418), (1410, 1411, 1420, 1419), (1412, 1413, 1422, 1421), (1413, 1414, 1423, 1422), (1414, 1415, 1424, 1423), (1415, 1416, 1425, 1424), (1416, 1417, 1426, 1425), (1417, 1418, 1427, 1426), (1418, 1419, 1428, 1427), (1419, 1420, 1429, 1428), (1421, 1422, 1431, 1430), (1422, 1423, 1432, 1431), (1423, 1424, 1433, 1432), (1424, 1425, 1434, 1433), (1425, 1426, 1435, 1434), (1426, 1427, 1436, 1435), (1427, 1428, 1437, 1436), (1428, 1429, 1438, 1437), (1430, 1431, 1440, 1439), (1431, 1432, 1441, 1440), (1432, 1433, 1442, 1441), (1433, 1434, 1443, 1442), (1434, 1435, 1444, 1443), (1435, 1436, 1445, 1444), (1436, 1437, 1446, 1445), (1437, 1438, 1447, 1446), (1439, 1440, 1321, 1312), (1440, 1441, 1330, 1321), (1441, 1442, 1339, 1330), (1442, 1443, 1348, 1339), (1443, 1444, 1357, 1348), (1444, 1445, 1366, 1357), (1445, 1446, 1375, 1366), (1446, 1447, 1376, 1375), (1304, 1448, 1457, 1456), (1448, 1449, 1458, 1457), (1449, 1450, 1459, 1458), (1450, 1451, 1460, 1459), (1451, 1452, 1461, 1460), (1452, 1453, 1462, 1461), (1453, 1454, 1463, 1462), (1454, 1455, 1464, 1463), (1456, 1457, 1466, 1465), (1457, 1458, 1467, 1466), (1458, 1459, 1468, 1467), (1459, 1460, 1469, 1468), (1460, 1461, 1470, 1469), (1461, 1462, 1471, 1470), (1462, 1463, 1472, 1471), (1463, 1464, 1473, 1472), (1465, 1466, 1475, 1474), (1466, 1467, 1476, 1475), (1467, 1468, 1477, 1476), (1468, 1469, 1478, 1477), (1469, 1470, 1479, 1478), (1470, 1471, 1480, 1479), (1471, 1472, 1481, 1480), (1472, 1473, 1482, 1481), (1474, 1475, 1484, 1483), (1475, 1476, 1485, 1484), (1476, 1477, 1486, 1485), (1477, 1478, 1487, 1486), (1478, 1479, 1488, 1487), (1479, 1480, 1489, 1488), (1480, 1481, 1490, 1489), (1481, 1482, 1491, 1490), (1483, 1484, 1493, 1492), (1484, 1485, 1494, 1493), (1485, 1486, 1495, 1494), (1486, 1487, 1496, 1495), (1487, 1488, 1497, 1496), (1488, 1489, 1498, 1497), (1489, 1490, 1499, 1498), (1490, 1491, 1500, 1499), (1492, 1493, 1502, 1501), (1493, 1494, 1503, 1502), (1494, 1495, 1504, 1503), (1495, 1496, 1505, 1504), (1496, 1497, 1506, 1505), (1497, 1498, 1507, 1506), (1498, 1499, 1508, 1507), (1499, 1500, 1509, 1508), (1501, 1502, 1511, 1510), (1502, 1503, 1512, 1511), (1503, 1504, 1513, 1512), (1504, 1505, 1514, 1513), (1505, 1506, 1515, 1514), (1506, 1507, 1516, 1515), (1507, 1508, 1517, 1516), (1508, 1509, 1518, 1517), (1510, 1511, 1393, 1384), (1511, 1512, 1402, 1393), (1512, 1513, 1411, 1402), (1513, 1514, 1420, 1411), (1514, 1515, 1429, 1420), (1515, 1516, 1438, 1429), (1516, 1517, 1447, 1438), (1517, 1518, 1376, 1447), (1519, 1522, 1531, 1530), (1522, 1523, 1532, 1531), (1523, 1524, 1533, 1532), (1524, 1525, 1534, 1533), (1525, 1526, 1535, 1534), (1526, 1527, 1536, 1535), (1527, 1528, 1537, 1536), (1528, 1529, 1538, 1537), (1530, 1531, 1540, 1539), (1531, 1532, 1541, 1540), (1532, 1533, 1542, 1541), (1533, 1534, 1543, 1542), (1534, 1535, 1544, 1543), (1535, 1536, 1545, 1544), (1536, 1537, 1546, 1545), (1537, 1538, 1547, 1546), (1539, 1540, 1549, 1548), (1540, 1541, 1550, 1549), (1541, 1542, 1551, 1550), (1542, 1543, 1552, 1551), (1543, 1544, 1553, 1552), (1544, 1545, 1554, 1553), (1545, 1546, 1555, 1554), (1546, 1547, 1556, 1555), (1548, 1549, 1558, 1557), (1549, 1550, 1559, 1558), (1550, 1551, 1560, 1559), (1551, 1552, 1561, 1560), (1552, 1553, 1562, 1561), (1553, 1554, 1563, 1562), (1554, 1555, 1564, 1563), (1555, 1556, 1565, 1564), (1557, 1558, 1567, 1566), (1558, 1559, 1568, 1567), (1559, 1560, 1569, 1568), (1560, 1561, 1570, 1569), (1561, 1562, 1571, 1570), (1562, 1563, 1572, 1571), (1563, 1564, 1573, 1572), (1564, 1565, 1574, 1573), (1566, 1567, 1576, 1575), (1567, 1568, 1577, 1576), (1568, 1569, 1578, 1577), (1569, 1570, 1579, 1578), (1570, 1571, 1580, 1579), (1571, 1572, 1581, 1580), (1572, 1573, 1582, 1581), (1573, 1574, 1583, 1582), (1575, 1576, 1585, 1584), (1576, 1577, 1586, 1585), (1577, 1578, 1587, 1586), (1578, 1579, 1588, 1587), (1579, 1580, 1589, 1588), (1580, 1581, 1590, 1589), (1581, 1582, 1591, 1590), (1582, 1583, 1592, 1591), (1584, 1585, 1681, 1672), (1585, 1586, 1690, 1681), (1586, 1587, 1699, 1690), (1587, 1588, 1708, 1699), (1588, 1589, 1717, 1708), (1589, 1590, 1726, 1717), (1590, 1591, 1735, 1726), (1591, 1592, 1593, 1735), (1520, 1594, 1603, 1602), (1594, 1595, 1604, 1603), (1595, 1596, 1605, 1604), (1596, 1597, 1606, 1605), (1597, 1598, 1607, 1606), (1598, 1599, 1608, 1607), (1599, 1600, 1609, 1608), (1600, 1601, 1610, 1609), (1602, 1603, 1612, 1611), (1603, 1604, 1613, 1612), (1604, 1605, 1614, 1613), (1605, 1606, 1615, 1614), (1606, 1607, 1616, 1615), (1607, 1608, 1617, 1616), (1608, 1609, 1618, 1617), (1609, 1610, 1619, 1618), (1611, 1612, 1621, 1620), (1612, 1613, 1622, 1621), (1613, 1614, 1623, 1622), (1614, 1615, 1624, 1623), (1615, 1616, 1625, 1624), (1616, 1617, 1626, 1625), (1617, 1618, 1627, 1626), (1618, 1619, 1628, 1627), (1620, 1621, 1630, 1629), (1621, 1622, 1631, 1630), (1622, 1623, 1632, 1631), (1623, 1624, 1633, 1632), (1624, 1625, 1634, 1633), (1625, 1626, 1635, 1634), (1626, 1627, 1636, 1635), (1627, 1628, 1637, 1636), (1629, 1630, 1639, 1638), (1630, 1631, 1640, 1639), (1631, 1632, 1641, 1640), (1632, 1633, 1642, 1641), (1633, 1634, 1643, 1642), (1634, 1635, 1644, 1643), (1635, 1636, 1645, 1644), (1636, 1637, 1646, 1645), (1638, 1639, 1648, 1647), (1639, 1640, 1649, 1648), (1640, 1641, 1650, 1649), (1641, 1642, 1651, 1650), (1642, 1643, 1652, 1651), (1643, 1644, 1653, 1652), (1644, 1645, 1654, 1653), (1645, 1646, 1655, 1654), (1647, 1648, 1657, 1656), (1648, 1649, 1658, 1657), (1649, 1650, 1659, 1658), (1650, 1651, 1660, 1659), (1651, 1652, 1661, 1660), (1652, 1653, 1662, 1661), (1653, 1654, 1663, 1662), (1654, 1655, 1664, 1663), (1656, 1657, 1538, 1529), (1657, 1658, 1547, 1538), (1658, 1659, 1556, 1547), (1659, 1660, 1565, 1556), (1660, 1661, 1574, 1565), (1661, 1662, 1583, 1574), (1662, 1663, 1592, 1583), (1663, 1664, 1593, 1592), (1521, 1665, 1674, 1673), (1665, 1666, 1675, 1674), (1666, 1667, 1676, 1675), (1667, 1668, 1677, 1676), (1668, 1669, 1678, 1677), (1669, 1670, 1679, 1678), (1670, 1671, 1680, 1679), (1671, 1672, 1681, 1680), (1673, 1674, 1683, 1682), (1674, 1675, 1684, 1683), (1675, 1676, 1685, 1684), (1676, 1677, 1686, 1685), (1677, 1678, 1687, 1686), (1678, 1679, 1688, 1687), (1679, 1680, 1689, 1688), (1680, 1681, 1690, 1689), (1682, 1683, 1692, 1691), (1683, 1684, 1693, 1692), (1684, 1685, 1694, 1693), (1685, 1686, 1695, 1694), (1686, 1687, 1696, 1695), (1687, 1688, 1697, 1696), (1688, 1689, 1698, 1697), (1689, 1690, 1699, 1698), (1691, 1692, 1701, 1700), (1692, 1693, 1702, 1701), (1693, 1694, 1703, 1702), (1694, 1695, 1704, 1703), (1695, 1696, 1705, 1704), (1696, 1697, 1706, 1705), (1697, 1698, 1707, 1706), (1698, 1699, 1708, 1707), (1700, 1701, 1710, 1709), (1701, 1702, 1711, 1710), (1702, 1703, 1712, 1711), (1703, 1704, 1713, 1712), (1704, 1705, 1714, 1713), (1705, 1706, 1715, 1714), (1706, 1707, 1716, 1715), (1707, 1708, 1717, 1716), (1709, 1710, 1719, 1718), (1710, 1711, 1720, 1719), (1711, 1712, 1721, 1720), (1712, 1713, 1722, 1721), (1713, 1714, 1723, 1722), (1714, 1715, 1724, 1723), (1715, 1716, 1725, 1724), (1716, 1717, 1726, 1725), (1718, 1719, 1728, 1727), (1719, 1720, 1729, 1728), (1720, 1721, 1730, 1729), (1721, 1722, 1731, 1730), (1722, 1723, 1732, 1731), (1723, 1724, 1733, 1732), (1724, 1725, 1734, 1733), (1725, 1726, 1735, 1734), (1727, 1728, 1610, 1601), (1728, 1729, 1619, 1610), (1729, 1730, 1628, 1619), (1730, 1731, 1637, 1628), (1731, 1732, 1646, 1637), (1732, 1733, 1655, 1646), (1733, 1734, 1664, 1655), (1734, 1735, 1593, 1664), (0, 217, 228, 3), (3, 228, 237, 4), (4, 237, 246, 5), (5, 246, 255, 6), (6, 255, 264, 7), (7, 264, 273, 8), (8, 273, 282, 9), (9, 282, 370, 10), (10, 370, 369, 137), (137, 369, 368, 128), (128, 368, 367, 119), (119, 367, 366, 110), (110, 366, 365, 101), (101, 365, 364, 92), (92, 364, 363, 83), (83, 363, 219, 1), (218, 651, 662, 292), (292, 662, 671, 293), (293, 671, 680, 294), (294, 680, 689, 295), (295, 689, 698, 296), (296, 698, 707, 297), (297, 707, 716, 298), (298, 716, 804, 299), (299, 804, 803, 425), (425, 803, 802, 416), (416, 802, 801, 407), (407, 801, 800, 398), (398, 800, 799, 389), (389, 799, 798, 380), (380, 798, 797, 371), (371, 797, 653, 219), (652, 434, 445, 726), (726, 445, 454, 727), (727, 454, 463, 728), (728, 463, 472, 729), (729, 472, 481, 730), (730, 481, 490, 731), (731, 490, 499, 732), (732, 499, 587, 733), (733, 587, 586, 859), (859, 586, 585, 850), (850, 585, 584, 841), (841, 584, 583, 832), (832, 583, 582, 823), (823, 582, 581, 814), (814, 581, 580, 805), (805, 580, 436, 653), (435, 2, 154, 509), (509, 154, 163, 510), (510, 163, 172, 511), (511, 172, 181, 512), (512, 181, 190, 513), (513, 190, 199, 514), (514, 199, 208, 515), (515, 208, 82, 516), (516, 82, 81, 642), (642, 81, 80, 633), (633, 80, 79, 624), (624, 79, 78, 615), (615, 78, 77, 606), (606, 77, 76, 597), (597, 76, 75, 588), (588, 75, 1, 436), (651, 1519, 1530, 654), (654, 1530, 1539, 655), (655, 1539, 1548, 656), (656, 1548, 1557, 657), (657, 1557, 1566, 658), (658, 1566, 1575, 659), (659, 1575, 1584, 660), (660, 1584, 1672, 661), (661, 1672, 1671, 788), (788, 1671, 1670, 779), (779, 1670, 1669, 770), (770, 1669, 1668, 761), (761, 1668, 1667, 752), (752, 1667, 1666, 743), (743, 1666, 1665, 734), (734, 1665, 1521, 652), (1520, 1302, 1313, 1594), (1594, 1313, 1322, 1595), (1595, 1322, 1331, 1596), (1596, 1331, 1340, 1597), (1597, 1340, 1349, 1598), (1598, 1349, 1358, 1599), (1599, 1358, 1367, 1600), (1600, 1367, 1455, 1601), (1601, 1455, 1454, 1727), (1727, 1454, 1453, 1718), (1718, 1453, 1452, 1709), (1709, 1452, 1451, 1700), (1700, 1451, 1450, 1691), (1691, 1450, 1449, 1682), (1682, 1449, 1448, 1673), (1673, 1448, 1304, 1521), (1303, 435, 517, 1377), (1377, 517, 526, 1378), (1378, 526, 535, 1379), (1379, 535, 544, 1380), (1380, 544, 553, 1381), (1381, 553, 562, 1382), (1382, 562, 571, 1383), (1383, 571, 444, 1384), (1384, 444, 443, 1510), (1510, 443, 442, 1501), (1501, 442, 441, 1492), (1492, 441, 440, 1483), (1483, 440, 439, 1474), (1474, 439, 438, 1465), (1465, 438, 437, 1456), (1456, 437, 434, 1304), (1519, 1085, 1096, 1522), (1522, 1096, 1105, 1523), (1523, 1105, 1114, 1524), (1524, 1114, 1123, 1525), (1525, 1123, 1132, 1526), (1526, 1132, 1141, 1527), (1527, 1141, 1150, 1528), (1528, 1150, 1238, 1529), (1529, 1238, 1237, 1656), (1656, 1237, 1236, 1647), (1647, 1236, 1235, 1638), (1638, 1235, 1234, 1629), (1629, 1234, 1233, 1620), (1620, 1233, 1232, 1611), (1611, 1232, 1231, 1602), (1602, 1231, 1087, 1520), (1086, 868, 879, 1160), (1160, 879, 888, 1161), (1161, 888, 897, 1162), (1162, 897, 906, 1163), (1163, 906, 915, 1164), (1164, 915, 924, 1165), (1165, 924, 933, 1166), (1166, 933, 1021, 1167), (1167, 1021, 1020, 1293), (1293, 1020, 1019, 1284), (1284, 1019, 1018, 1275), (1275, 1018, 1017, 1266), (1266, 1017, 1016, 1257), (1257, 1016, 1015, 1248), (1248, 1015, 1014, 1239), (1239, 1014, 870, 1087), (869, 1303, 1385, 943), (943, 1385, 1394, 944), (944, 1394, 1403, 945), (945, 1403, 1412, 946), (946, 1412, 1421, 947), (947, 1421, 1430, 948), (948, 1430, 1439, 949), (949, 1439, 1312, 950), (950, 1312, 1311, 1076), (1076, 1311, 1310, 1067), (1067, 1310, 1309, 1058), (1058, 1309, 1308, 1049), (1049, 1308, 1307, 1040), (1040, 1307, 1306, 1031), (1031, 1306, 1305, 1022), (1022, 1305, 1302, 870), (1085, 218, 300, 1088), (1088, 300, 309, 1089), (1089, 309, 318, 1090), (1090, 318, 327, 1091), (1091, 327, 336, 1092), (1092, 336, 345, 1093), (1093, 345, 354, 1094), (1094, 354, 227, 1095), (1095, 227, 226, 1222), (1222, 226, 225, 1213), (1213, 225, 224, 1204), (1204, 224, 223, 1195), (1195, 223, 222, 1186), (1186, 222, 221, 1177), (1177, 221, 220, 1168), (1168, 220, 217, 1086), (2, 869, 951, 146), (146, 951, 960, 147), (147, 960, 969, 148), (148, 969, 978, 149), (149, 978, 987, 150), (150, 987, 996, 151), (151, 996, 1005, 152), (152, 1005, 878, 153), (153, 878, 877, 65), (65, 877, 876, 56), (56, 876, 875, 47), (47, 875, 874, 38), (38, 874, 873, 29), (29, 873, 872, 20), (20, 872, 871, 11), (11, 871, 868, 0), (219, 653, 436, 1)])
me_x.materials.append(mat_cube)
me_x.use_remesh_preserve_volume = False
me_x.use_remesh_preserve_attributes = False
me_x.use_mirror_vertex_groups = False
me_x.update()

# ---- objects
ob_cube = bpy.data.objects.new('Cube', me_x)

# ---- transforms, parenting, visibility, modifiers, constraints
ob_cube.location = (0.0, 0.0, 0.08)
ob_cube.scale = (8.0, 8.0, 8.0)
ob_cube.lineart.crease_threshold = 0.0

# ---- collection membership
col_collection_1.objects.link(ob_cube)

# ---- scene / render settings (as saved in the file)
scene.frame_start = 0; scene.frame_end = 30; scene.frame_set(0)
scene.render.engine = 'BLENDER_EEVEE_NEXT'
scene.render.resolution_percentage = 50
scene.render.dither_intensity = 0.0
scene.cycles.use_denoising = False
scene.cycles.samples = 1024
scene.cycles.sampling_pattern = 'TABULATED_SOBOL'
scene.cycles.light_sampling_threshold = 0.0
scene.cycles.use_adaptive_sampling = False
scene.cycles.use_light_tree = False
scene.cycles.blur_glossy = 0.0
scene.cycles.pixel_filter_type = 'GAUSSIAN'
scene.cycles.sample_clamp_indirect = 0.0
scene.view_settings.view_transform = 'Standard'
bpy.context.view_layer.update()

# ---- added for rendering (the .blend has no active camera and no usable light): camera, sun
cam_auto = bpy.data.cameras.new('AutoCamera')
cam_auto.lens = 50.0
cam_auto.sensor_width = 36.0
cam_auto.clip_end = 1000.0
ob_auto_camera = bpy.data.objects.new('AutoCamera', cam_auto)
scene.collection.objects.link(ob_auto_camera)
ob_auto_camera.location = (0.256406, -0.307687, 0.285125)
ob_auto_camera.rotation_euler = (1.09748, -7.21219e-08, 0.694738)
scene.camera = ob_auto_camera
light_auto_sun = bpy.data.lights.new('AutoSun', 'SUN')
light_auto_sun.energy = 3.0
light_auto_sun.angle = 0.0523599
ob_auto_sun = bpy.data.objects.new('AutoSun', light_auto_sun)
scene.collection.objects.link(ob_auto_sun)
ob_auto_sun.rotation_euler = (0.872665, 0.174533, 0.523599)
bpy.context.view_layer.update()

